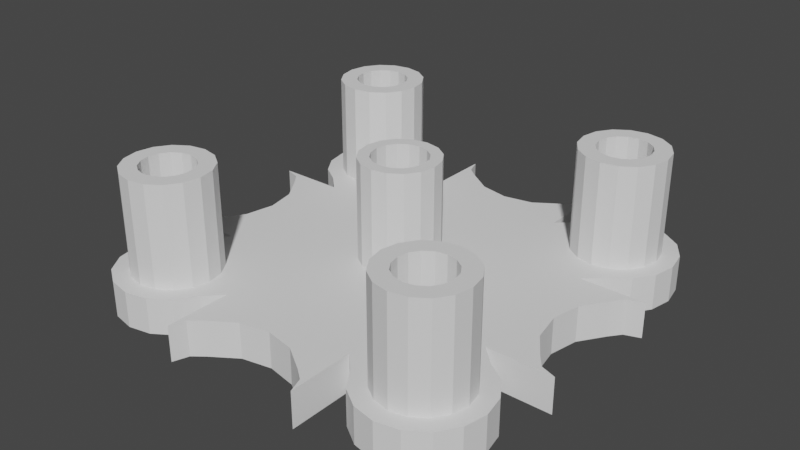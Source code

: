 # Source: DPadBracket_v3.blend  (saved by Blender 2.90.8; exported with 4.5.12 LTS)
import bpy
from mathutils import Matrix  # noqa: F401  (used for matrix-valued properties, if any)

bpy.ops.wm.read_factory_settings(use_empty=True)
scene = bpy.context.scene
scene.name = 'Scene'

# ---- collections
col_collection = bpy.data.collections.new('Collection'); scene.collection.children.link(col_collection)

# ---- world
world_world = bpy.data.worlds.new('World'); scene.world = world_world
world_world.use_nodes = True; world_world.node_tree.nodes.clear()
_N = world_world.node_tree.nodes; _L = world_world.node_tree.links
n0 = _N.new('ShaderNodeOutputWorld'); n0.name = 'World Output'; n0.location = (300, 300)
n1 = _N.new('ShaderNodeBackground'); n1.name = 'Background'; n1.location = (10, 300)
n1.inputs[0].default_value = (0.05088, 0.05088, 0.05088, 1.0)
_L.new(n1.outputs[0], n0.inputs[0])
n0.is_active_output = True
world_world.color = (0.05088, 0.05088, 0.05088)
world_world.use_sun_shadow = False
world_world.sun_shadow_jitter_overblur = 0.0

# ---- meshes
me_plane = bpy.data.meshes.new('Plane')
me_plane.from_pydata([(-0.6, -0.6, 0.0), (0.6, -0.6, 0.0), (-0.6, 0.6, 0.0), (0.6, 0.6, 0.0), (1.8, -0.6, 0.0), (1.8, 0.6, 0.0), (-0.6, 1.8, 0.0), (0.6, 1.8, 0.0), (-1.8, -0.6, 0.0), (-1.8, 0.6, 0.0), (-0.6, -1.8, 0.0), (0.6, -1.8, 0.0), (-7.527e-09, 0.3256, 0.0), (-0.1246, 0.3008, 0.0), (-0.2302, 0.2302, 0.0), (-0.3008, 0.1246, 0.0), (-0.3256, -1.51e-08, 0.0), (-0.3008, -0.1246, 0.0), (-0.2302, -0.2302, 0.0), (-0.1246, -0.3008, 0.0), (-5.669e-08, -0.3256, 0.0), (0.1246, -0.3008, 0.0), (0.2302, -0.2302, 0.0), (0.3008, -0.1246, 0.0), (0.3256, 3.015e-09, 0.0), (0.3008, 0.1246, 0.0), (0.2302, 0.2302, 0.0), (0.1246, 0.3008, 0.0), (-1.2, 1.42, 0.0), (-1.284, 1.403, 0.0), (-1.356, 1.356, 0.0), (-1.403, 1.284, 0.0), (-1.42, 1.2, 0.0), (-1.403, 1.116, 0.0), (-1.356, 1.044, 0.0), (-1.284, 0.9967, 0.0), (-1.2, 0.98, 0.0), (-1.116, 0.9967, 0.0), (-1.044, 1.044, 0.0), (-0.9967, 1.116, 0.0), (-0.98, 1.2, 0.0), (-0.9967, 1.284, 0.0), (-1.044, 1.356, 0.0), (-1.116, 1.403, 0.0), (1.2, 1.42, 0.0), (1.116, 1.403, 0.0), (1.044, 1.356, 0.0), (0.9967, 1.284, 0.0), (0.98, 1.2, 0.0), (0.9967, 1.116, 0.0), (1.044, 1.044, 0.0), (1.116, 0.9967, 0.0), (1.2, 0.98, 0.0), (1.284, 0.9967, 0.0), (1.356, 1.044, 0.0), (1.403, 1.116, 0.0), (1.42, 1.2, 0.0), (1.403, 1.284, 0.0), (1.356, 1.356, 0.0), (1.284, 1.403, 0.0), (1.2, -0.98, 0.0), (1.116, -0.9967, 0.0), (1.044, -1.044, 0.0), (0.9967, -1.116, 0.0), (0.98, -1.2, 0.0), (0.9967, -1.284, 0.0), (1.044, -1.356, 0.0), (1.116, -1.403, 0.0), (1.2, -1.42, 0.0), (1.284, -1.403, 0.0), (1.356, -1.356, 0.0), (1.403, -1.284, 0.0), (1.42, -1.2, 0.0), (1.403, -1.116, 0.0), (1.356, -1.044, 0.0), (1.284, -0.9967, 0.0), (-1.2, -0.98, 0.0), (-1.284, -0.9967, 0.0), (-1.356, -1.044, 0.0), (-1.403, -1.116, 0.0), (-1.42, -1.2, 0.0), (-1.403, -1.284, 0.0), (-1.356, -1.356, 0.0), (-1.284, -1.403, 0.0), (-1.2, -1.42, 0.0), (-1.116, -1.403, 0.0), (-1.044, -1.356, 0.0), (-0.9967, -1.284, 0.0), (-0.98, -1.2, 0.0), (-0.9967, -1.116, 0.0), (-1.044, -1.044, 0.0), (-1.116, -0.9967, 0.0), (1.2, 1.7, 0.0), (1.009, 1.662, 0.0), (0.8464, 1.554, 0.0), (0.7381, 1.391, 0.0), (0.7, 1.2, 0.0), (0.7381, 1.009, 0.0), (0.8464, 0.8464, 0.0), (1.009, 0.7381, 0.0), (1.2, 0.7, 0.0), (1.391, 0.7381, 0.0), (1.554, 0.8464, 0.0), (1.662, 1.009, 0.0), (1.7, 1.2, 0.0), (1.662, 1.391, 0.0), (1.554, 1.554, 0.0), (1.391, 1.662, 0.0), (1.2, -0.7, 0.0), (1.009, -0.7381, 0.0), (0.8464, -0.8464, 0.0), (0.7381, -1.009, 0.0), (0.7, -1.2, 0.0), (0.7381, -1.391, 0.0), (0.8464, -1.554, 0.0), (1.009, -1.662, 0.0), (1.2, -1.7, 0.0), (1.391, -1.662, 0.0), (1.554, -1.554, 0.0), (1.662, -1.391, 0.0), (1.7, -1.2, 0.0), (1.662, -1.009, 0.0), (1.554, -0.8464, 0.0), (1.391, -0.7381, 0.0), (-1.2, -0.7, 0.0), (-1.391, -0.7381, 0.0), (-1.554, -0.8464, 0.0), (-1.662, -1.009, 0.0), (-1.7, -1.2, 0.0), (-1.662, -1.391, 0.0), (-1.554, -1.554, 0.0), (-1.391, -1.662, 0.0), (-1.2, -1.7, 0.0), (-1.009, -1.662, 0.0), (-0.8464, -1.554, 0.0), (-0.7381, -1.391, 0.0), (-0.7, -1.2, 0.0), (-0.7381, -1.009, 0.0), (-0.8464, -0.8464, 0.0), (-1.009, -0.7381, 0.0), (-1.2, 1.7, 0.0), (-1.391, 1.662, 0.0), (-1.554, 1.554, 0.0), (-1.662, 1.391, 0.0), (-1.7, 1.2, 0.0), (-1.662, 1.009, 0.0), (-1.554, 0.8464, 0.0), (-1.391, 0.7381, 0.0), (-1.2, 0.7, 0.0), (-1.009, 0.7381, 0.0), (-0.8464, 0.8464, 0.0), (-0.7381, 1.009, 0.0), (-0.7, 1.2, 0.0), (-0.7381, 1.391, 0.0), (-0.8464, 1.554, 0.0), (-1.009, 1.662, 0.0), (-0.6, 1.1, 0.0), (0.6, 1.1, 0.0), (0.6, 1.25, 0.0), (-0.6, 1.25, 0.0), (-0.6, 0.95, 0.0), (0.6, 0.95, 0.0), (1.1, 0.6, 0.0), (1.1, -0.6, 0.0), (1.25, -0.6, 0.0), (1.25, 0.6, 0.0), (0.95, 0.6, 0.0), (0.95, -0.6, 0.0), (0.6, -1.1, 0.0), (-0.6, -1.1, 0.0), (-0.6, -1.25, 0.0), (0.6, -1.25, 0.0), (0.6, -0.95, 0.0), (-0.6, -0.95, 0.0), (-1.1, -0.6, 0.0), (-1.1, 0.6, 0.0), (-0.95, -0.6, 0.0), (-0.95, 0.6, 0.0), (-1.25, 0.6, 0.0), (-1.25, -0.6, 0.0), (-1.769e-08, 0.228, 0.0), (-0.08725, 0.2106, 0.0), (-0.1612, 0.1612, 0.0), (-0.2106, 0.08725, 0.0), (-0.228, -1.04e-08, 0.0), (-0.2106, -0.08725, 0.0), (-0.1612, -0.1612, 0.0), (-0.08725, -0.2106, 0.0), (-5.212e-08, -0.228, 0.0), (0.08725, -0.2106, 0.0), (0.1612, -0.1612, 0.0), (0.2106, -0.08725, 0.0), (0.228, 2.284e-09, 0.0), (0.2106, 0.08725, 0.0), (0.1612, 0.1612, 0.0), (0.08725, 0.2106, 0.0), (-0.6, 0.6, 0.3), (-0.6, -0.6, 0.3), (0.6, -0.6, 0.3), (0.6, 0.6, 0.3), (1.8, -0.6, 0.3), (1.8, 0.6, 0.3), (0.95, 0.6, 0.3), (1.25, -0.6, 0.3), (0.6, 1.8, 0.3), (-0.6, 1.8, 0.3), (-0.6, 0.95, 0.3), (0.6, 1.25, 0.3), (-1.8, 0.6, 0.3), (-1.8, -0.6, 0.3), (-0.95, -0.6, 0.3), (-1.25, 0.6, 0.3), (-0.6, -1.8, 0.3), (0.6, -1.8, 0.3), (0.6, -0.95, 0.3), (-0.6, -1.25, 0.3), (-0.1246, 0.3008, 0.3), (-7.527e-09, 0.3256, 0.3), (-0.2302, 0.2302, 0.3), (-0.3008, 0.1246, 0.3), (-0.3256, -1.51e-08, 0.3), (-0.3008, -0.1246, 0.3), (-0.2302, -0.2302, 0.3), (-0.1246, -0.3008, 0.3), (-5.669e-08, -0.3256, 0.3), (0.1246, -0.3008, 0.3), (0.2302, -0.2302, 0.3), (0.3008, -0.1246, 0.3), (0.3256, 3.015e-09, 0.3), (0.3008, 0.1246, 0.3), (0.2302, 0.2302, 0.3), (0.1246, 0.3008, 0.3), (-1.284, 1.403, 0.3), (-1.2, 1.42, 0.3), (-1.356, 1.356, 0.3), (-1.403, 1.284, 0.3), (-1.42, 1.2, 0.3), (-1.403, 1.116, 0.3), (-1.356, 1.044, 0.3), (-1.284, 0.9967, 0.3), (-1.2, 0.98, 0.3), (-1.116, 0.9967, 0.3), (-1.044, 1.044, 0.3), (-0.9967, 1.116, 0.3), (-0.98, 1.2, 0.3), (-0.9967, 1.284, 0.3), (-1.044, 1.356, 0.3), (-1.116, 1.403, 0.3), (1.116, 1.403, 0.3), (1.2, 1.42, 0.3), (1.044, 1.356, 0.3), (0.9967, 1.284, 0.3), (0.98, 1.2, 0.3), (0.9967, 1.116, 0.3), (1.044, 1.044, 0.3), (1.116, 0.9967, 0.3), (1.2, 0.98, 0.3), (1.284, 0.9967, 0.3), (1.356, 1.044, 0.3), (1.403, 1.116, 0.3), (1.42, 1.2, 0.3), (1.403, 1.284, 0.3), (1.356, 1.356, 0.3), (1.284, 1.403, 0.3), (1.116, -0.9967, 0.3), (1.2, -0.98, 0.3), (1.044, -1.044, 0.3), (0.9967, -1.116, 0.3), (0.98, -1.2, 0.3), (0.9967, -1.284, 0.3), (1.044, -1.356, 0.3), (1.116, -1.403, 0.3), (1.2, -1.42, 0.3), (1.284, -1.403, 0.3), (1.356, -1.356, 0.3), (1.403, -1.284, 0.3), (1.42, -1.2, 0.3), (1.403, -1.116, 0.3), (1.356, -1.044, 0.3), (1.284, -0.9967, 0.3), (-1.284, -0.9967, 0.3), (-1.2, -0.98, 0.3), (-1.356, -1.044, 0.3), (-1.403, -1.116, 0.3), (-1.42, -1.2, 0.3), (-1.403, -1.284, 0.3), (-1.356, -1.356, 0.3), (-1.284, -1.403, 0.3), (-1.2, -1.42, 0.3), (-1.116, -1.403, 0.3), (-1.044, -1.356, 0.3), (-0.9967, -1.284, 0.3), (-0.98, -1.2, 0.3), (-0.9967, -1.116, 0.3), (-1.044, -1.044, 0.3), (-1.116, -0.9967, 0.3), (1.009, 1.662, 0.3), (1.2, 1.7, 0.3), (0.8464, 1.554, 0.3), (0.7381, 1.391, 0.3), (0.7, 1.2, 0.3), (0.7381, 1.009, 0.3), (0.8464, 0.8464, 0.3), (1.009, 0.7381, 0.3), (1.2, 0.7, 0.3), (1.391, 0.7381, 0.3), (1.554, 0.8464, 0.3), (1.662, 1.009, 0.3), (1.7, 1.2, 0.3), (1.662, 1.391, 0.3), (1.554, 1.554, 0.3), (1.391, 1.662, 0.3), (1.009, -0.7381, 0.3), (1.2, -0.7, 0.3), (0.8464, -0.8464, 0.3), (0.7381, -1.009, 0.3), (0.7, -1.2, 0.3), (0.7381, -1.391, 0.3), (0.8464, -1.554, 0.3), (1.009, -1.662, 0.3), (1.2, -1.7, 0.3), (1.391, -1.662, 0.3), (1.554, -1.554, 0.3), (1.662, -1.391, 0.3), (1.7, -1.2, 0.3), (1.662, -1.009, 0.3), (1.554, -0.8464, 0.3), (1.391, -0.7381, 0.3), (-1.391, -0.7381, 0.3), (-1.2, -0.7, 0.3), (-1.554, -0.8464, 0.3), (-1.662, -1.009, 0.3), (-1.7, -1.2, 0.3), (-1.662, -1.391, 0.3), (-1.554, -1.554, 0.3), (-1.391, -1.662, 0.3), (-1.2, -1.7, 0.3), (-1.009, -1.662, 0.3), (-0.8464, -1.554, 0.3), (-0.7381, -1.391, 0.3), (-0.7, -1.2, 0.3), (-0.7381, -1.009, 0.3), (-0.8464, -0.8464, 0.3), (-1.009, -0.7381, 0.3), (-1.391, 1.662, 0.3), (-1.2, 1.7, 0.3), (-1.554, 1.554, 0.3), (-1.662, 1.391, 0.3), (-1.7, 1.2, 0.3), (-1.662, 1.009, 0.3), (-1.554, 0.8464, 0.3), (-1.391, 0.7381, 0.3), (-1.2, 0.7, 0.3), (-1.009, 0.7381, 0.3), (-0.8464, 0.8464, 0.3), (-0.7381, 1.009, 0.3), (-0.7, 1.2, 0.3), (-0.7381, 1.391, 0.3), (-0.8464, 1.554, 0.3), (-1.009, 1.662, 0.3), (-0.6, 1.25, 0.3), (-0.6, 1.1, 0.3), (0.6, 0.95, 0.3), (0.6, 1.1, 0.3), (1.25, 0.6, 0.3), (1.1, 0.6, 0.3), (0.95, -0.6, 0.3), (1.1, -0.6, 0.3), (0.6, -1.25, 0.3), (0.6, -1.1, 0.3), (-0.6, -0.95, 0.3), (-0.6, -1.1, 0.3), (-1.25, -0.6, 0.3), (-1.1, -0.6, 0.3), (-0.95, 0.6, 0.3), (-1.1, 0.6, 0.3), (-0.08725, 0.2106, 0.3), (-1.769e-08, 0.228, 0.3), (-0.1612, 0.1612, 0.3), (-0.2106, 0.08725, 0.3), (-0.228, -1.04e-08, 0.3), (-0.2106, -0.08725, 0.3), (-0.1612, -0.1612, 0.3), (-0.08725, -0.2106, 0.3), (-5.212e-08, -0.228, 0.3), (0.08725, -0.2106, 0.3), (0.1612, -0.1612, 0.3), (0.2106, -0.08725, 0.3), (0.228, 2.284e-09, 0.3), (0.2106, 0.08725, 0.3), (0.1612, 0.1612, 0.3), (0.08725, 0.2106, 0.3), (-0.1246, 0.3008, 1.15), (-7.527e-09, 0.3256, 1.15), (-0.2302, 0.2302, 1.15), (-0.3008, 0.1246, 1.15), (-0.3256, -1.51e-08, 1.15), (-0.3008, -0.1246, 1.15), (-0.2302, -0.2302, 1.15), (-0.1246, -0.3008, 1.15), (-5.669e-08, -0.3256, 1.15), (0.1246, -0.3008, 1.15), (0.2302, -0.2302, 1.15), (0.3008, -0.1246, 1.15), (0.3256, 3.015e-09, 1.15), (0.3008, 0.1246, 1.15), (0.2302, 0.2302, 1.15), (0.1246, 0.3008, 1.15), (-0.08725, 0.2106, 1.15), (-1.769e-08, 0.228, 1.15), (-0.1612, 0.1612, 1.15), (-0.2106, 0.08725, 1.15), (-0.228, -1.04e-08, 1.15), (-0.2106, -0.08725, 1.15), (-0.1612, -0.1612, 1.15), (-0.08725, -0.2106, 1.15), (-5.212e-08, -0.228, 1.15), (0.08725, -0.2106, 1.15), (0.1612, -0.1612, 1.15), (0.2106, -0.08725, 1.15), (0.228, 2.284e-09, 1.15), (0.2106, 0.08725, 1.15), (0.1612, 0.1612, 1.15), (0.08725, 0.2106, 1.15), (-0.8674, -1.338, 0.3), (-0.84, -1.2, 0.3), (-1.56, -1.2, 0.3), (-1.533, -1.338, 0.3), (-0.8674, -1.062, 0.3), (-1.455, -1.455, 0.3), (-0.9454, -0.9454, 0.3), (-1.338, -1.533, 0.3), (-1.062, -0.8674, 0.3), (-1.2, -1.56, 0.3), (-1.2, -0.84, 0.3), (-1.338, -0.8674, 0.3), (-1.062, -1.533, 0.3), (-1.455, -0.9454, 0.3), (-0.9454, -1.455, 0.3), (-1.533, -1.062, 0.3), (-1.2, 1.56, 0.3), (-1.338, 1.533, 0.3), (-1.062, 1.533, 0.3), (-1.2, 0.84, 0.3), (-1.062, 0.8674, 0.3), (-1.455, 1.455, 0.3), (-0.9454, 0.9454, 0.3), (-1.533, 1.338, 0.3), (-0.8674, 1.062, 0.3), (-1.56, 1.2, 0.3), (-0.84, 1.2, 0.3), (-1.533, 1.062, 0.3), (-0.8674, 1.338, 0.3), (-1.455, 0.9454, 0.3), (-0.9454, 1.455, 0.3), (-1.338, 0.8674, 0.3), (0.9454, 0.9454, 0.3), (1.062, 0.8674, 0.3), (1.455, 1.455, 0.3), (1.338, 1.533, 0.3), (1.2, 0.84, 0.3), (1.2, 1.56, 0.3), (1.062, 1.533, 0.3), (1.338, 0.8674, 0.3), (0.9454, 1.455, 0.3), (1.455, 0.9454, 0.3), (0.8674, 1.338, 0.3), (1.533, 1.062, 0.3), (0.84, 1.2, 0.3), (1.56, 1.2, 0.3), (0.8674, 1.062, 0.3), (1.533, 1.338, 0.3), (0.8674, -1.338, 0.3), (0.9454, -1.455, 0.3), (1.533, -1.062, 0.3), (1.455, -0.9454, 0.3), (1.062, -1.533, 0.3), (1.338, -0.8674, 0.3), (1.2, -1.56, 0.3), (1.2, -0.84, 0.3), (1.062, -0.8674, 0.3), (1.338, -1.533, 0.3), (0.9454, -0.9454, 0.3), (1.455, -1.455, 0.3), (0.8674, -1.062, 0.3), (1.533, -1.338, 0.3), (0.84, -1.2, 0.3), (1.56, -1.2, 0.3), (-1.284, 1.403, 1.15), (-1.2, 1.42, 1.15), (-1.356, 1.356, 1.15), (-1.403, 1.284, 1.15), (-1.42, 1.2, 1.15), (-1.403, 1.116, 1.15), (-1.356, 1.044, 1.15), (-1.284, 0.9967, 1.15), (-1.2, 0.98, 1.15), (-1.116, 0.9967, 1.15), (-1.044, 1.044, 1.15), (-0.9967, 1.116, 1.15), (-0.98, 1.2, 1.15), (-0.9967, 1.284, 1.15), (-1.044, 1.356, 1.15), (-1.116, 1.403, 1.15), (1.116, 1.403, 1.15), (1.2, 1.42, 1.15), (1.044, 1.356, 1.15), (0.9967, 1.284, 1.15), (0.98, 1.2, 1.15), (0.9967, 1.116, 1.15), (1.044, 1.044, 1.15), (1.116, 0.9967, 1.15), (1.2, 0.98, 1.15), (1.284, 0.9967, 1.15), (1.356, 1.044, 1.15), (1.403, 1.116, 1.15), (1.42, 1.2, 1.15), (1.403, 1.284, 1.15), (1.356, 1.356, 1.15), (1.284, 1.403, 1.15), (1.116, -0.9967, 1.15), (1.2, -0.98, 1.15), (1.044, -1.044, 1.15), (0.9967, -1.116, 1.15), (0.98, -1.2, 1.15), (0.9967, -1.284, 1.15), (1.044, -1.356, 1.15), (1.116, -1.403, 1.15), (1.2, -1.42, 1.15), (1.284, -1.403, 1.15), (1.356, -1.356, 1.15), (1.403, -1.284, 1.15), (1.42, -1.2, 1.15), (1.403, -1.116, 1.15), (1.356, -1.044, 1.15), (1.284, -0.9967, 1.15), (-1.284, -0.9967, 1.15), (-1.2, -0.98, 1.15), (-1.356, -1.044, 1.15), (-1.403, -1.116, 1.15), (-1.42, -1.2, 1.15), (-1.403, -1.284, 1.15), (-1.356, -1.356, 1.15), (-1.284, -1.403, 1.15), (-1.2, -1.42, 1.15), (-1.116, -1.403, 1.15), (-1.044, -1.356, 1.15), (-0.9967, -1.284, 1.15), (-0.98, -1.2, 1.15), (-0.9967, -1.116, 1.15), (-1.044, -1.044, 1.15), (-1.116, -0.9967, 1.15), (1.062, 0.8674, 1.15), (1.338, 1.533, 1.15), (1.2, 0.84, 1.15), (1.062, 1.533, 1.15), (1.338, 0.8674, 1.15), (0.9454, 1.455, 1.15), (1.455, 0.9454, 1.15), (0.8674, 1.338, 1.15), (1.533, 1.062, 1.15), (0.84, 1.2, 1.15), (1.56, 1.2, 1.15), (0.8674, 1.062, 1.15), (1.533, 1.338, 1.15), (0.9454, -1.455, 1.15), (1.455, -0.9454, 1.15), (1.062, -1.533, 1.15), (1.338, -0.8674, 1.15), (1.2, -1.56, 1.15), (1.062, -0.8674, 1.15), (1.338, -1.533, 1.15), (0.9454, -0.9454, 1.15), (1.455, -1.455, 1.15), (0.8674, -1.062, 1.15), (1.533, -1.338, 1.15), (0.84, -1.2, 1.15), (1.56, -1.2, 1.15), (-0.84, -1.2, 1.15), (-1.533, -1.338, 1.15), (-0.8674, -1.062, 1.15), (-1.455, -1.455, 1.15), (-0.9454, -0.9454, 1.15), (-1.338, -1.533, 1.15), (-1.062, -0.8674, 1.15), (-1.2, -1.56, 1.15), (-1.338, -0.8674, 1.15), (-1.062, -1.533, 1.15), (-1.455, -0.9454, 1.15), (-0.9454, -1.455, 1.15), (-1.533, -1.062, 1.15), (-1.338, 1.533, 1.15), (-1.062, 0.8674, 1.15), (-1.455, 1.455, 1.15), (-0.9454, 0.9454, 1.15), (-1.533, 1.338, 1.15), (-0.8674, 1.062, 1.15), (-1.56, 1.2, 1.15), (-0.84, 1.2, 1.15), (-1.533, 1.062, 1.15), (-0.8674, 1.338, 1.15), (-1.455, 0.9454, 1.15), (-0.9454, 1.455, 1.15), (-1.338, 0.8674, 1.15), (-0.8674, -1.338, 1.15), (-1.56, -1.2, 1.15), (-1.2, -0.84, 1.15), (-1.2, 1.56, 1.15), (-1.062, 1.533, 1.15), (-1.2, 0.84, 1.15), (0.9454, 0.9454, 1.15), (1.455, 1.455, 1.15), (1.2, 1.56, 1.15), (0.8674, -1.338, 1.15), (1.533, -1.062, 1.15), (1.2, -0.84, 1.15), (1.67, 0.5543, 0.0), (1.594, 0.4582, 0.0), (1.453, 0.248, 0.0), (1.404, -3.071e-08, 0.0), (1.453, -0.248, 0.0), (1.594, -0.4582, 0.0), (1.67, -0.5543, 0.0), (1.67, 0.5543, 0.3), (1.594, 0.4582, 0.3), (1.453, 0.248, 0.3), (1.404, -3.071e-08, 0.3), (1.453, -0.248, 0.3), (1.594, -0.4582, 0.3), (1.67, -0.5543, 0.3), (-1.67, -0.5543, 0.0), (-1.594, -0.4582, 0.0), (-1.453, -0.248, 0.0), (-1.404, 5.343e-09, 0.0), (-1.453, 0.248, 0.0), (-1.594, 0.4582, 0.0), (-1.67, 0.5543, 0.0), (3.576e-09, -1.404, 0.0), (-0.248, -1.453, 0.0), (-0.4582, -1.594, 0.0), (-0.5543, -1.67, 0.0), (0.5543, -1.67, 0.0), (0.4582, -1.594, 0.0), (0.248, -1.453, 0.0), (-0.5543, 1.67, 0.0), (-0.4582, 1.594, 0.0), (-0.248, 1.453, 0.0), (-1.252e-07, 1.404, 0.0), (0.248, 1.453, 0.0), (0.4582, 1.594, 0.0), (0.5543, 1.67, 0.0), (-1.67, -0.5543, 0.3), (-1.594, -0.4582, 0.3), (-1.453, -0.248, 0.3), (-1.404, 5.343e-09, 0.3), (-1.453, 0.248, 0.3), (-1.594, 0.4582, 0.3), (-1.67, 0.5543, 0.3), (3.576e-09, -1.404, 0.3), (-0.248, -1.453, 0.3), (-0.4582, -1.594, 0.3), (-0.5543, -1.67, 0.3), (0.5543, -1.67, 0.3), (0.4582, -1.594, 0.3), (0.248, -1.453, 0.3), (-0.5543, 1.67, 0.3), (-0.4582, 1.594, 0.3), (-0.248, 1.453, 0.3), (-1.252e-07, 1.404, 0.3), (0.248, 1.453, 0.3), (0.4582, 1.594, 0.3), (0.5543, 1.67, 0.3)], [(196, 2)], [(13, 2, 12), (13, 14, 2), (14, 15, 2), (15, 16, 2), (2, 0, 16), (2, 12, 3), (12, 27, 3), (26, 3, 27), (25, 3, 26), (24, 3, 25), (3, 24, 1), (24, 23, 1), (22, 1, 23), (21, 1, 22), (20, 1, 21), (1, 20, 0), (20, 19, 0), (18, 0, 19), (17, 0, 18), (16, 0, 17), (51, 50, 98, 99), (59, 58, 106, 107), (52, 51, 99, 100), (45, 44, 92, 93), (44, 59, 107, 92), (53, 52, 100, 101), (46, 45, 93, 94), (54, 53, 101, 102), (47, 46, 94, 95), (55, 54, 102, 103), (48, 47, 95, 96), (56, 55, 103, 104), (49, 48, 96, 97), (57, 56, 104, 105), (50, 49, 97, 98), (58, 57, 105, 106), (66, 65, 113, 114), (74, 73, 121, 122), (67, 66, 114, 115), (75, 74, 122, 123), (68, 67, 115, 116), (61, 60, 108, 109), (60, 75, 123, 108), (69, 68, 116, 117), (62, 61, 109, 110), (70, 69, 117, 118), (63, 62, 110, 111), (71, 70, 118, 119), (64, 63, 111, 112), (72, 71, 119, 120), (65, 64, 112, 113), (73, 72, 120, 121), (88, 87, 135, 136), (81, 80, 128, 129), (89, 88, 136, 137), (82, 81, 129, 130), (90, 89, 137, 138), (83, 82, 130, 131), (91, 90, 138, 139), (84, 83, 131, 132), (77, 76, 124, 125), (76, 91, 139, 124), (85, 84, 132, 133), (78, 77, 125, 126), (86, 85, 133, 134), (79, 78, 126, 127), (87, 86, 134, 135), (80, 79, 127, 128), (29, 28, 140, 141), (28, 43, 155, 140), (37, 36, 148, 149), (30, 29, 141, 142), (38, 37, 149, 150), (31, 30, 142, 143), (39, 38, 150, 151), (32, 31, 143, 144), (40, 39, 151, 152), (33, 32, 144, 145), (41, 40, 152, 153), (34, 33, 145, 146), (42, 41, 153, 154), (35, 34, 146, 147), (43, 42, 154, 155), (36, 35, 147, 148), (160, 161, 157, 156), (156, 157, 158, 159), (2, 3, 161, 160), (166, 167, 163, 162), (162, 163, 164, 165), (3, 1, 167, 166), (172, 173, 169, 168), (168, 169, 170, 171), (1, 0, 173, 172), (176, 177, 175, 174), (0, 2, 177, 176), (174, 175, 178, 179), (152, 156, 159, 153), (151, 160, 156, 152), (147, 178, 175, 148), (148, 175, 177, 149), (124, 174, 179, 125), (139, 176, 174, 124), (136, 169, 173, 137), (135, 170, 169, 136), (111, 172, 168, 112), (112, 168, 171, 113), (108, 163, 167, 109), (123, 164, 163, 108), (99, 166, 162, 100), (100, 162, 165, 101), (95, 158, 157, 96), (96, 157, 161, 97), (17, 185, 184, 16), (25, 193, 192, 24), (18, 186, 185, 17), (26, 194, 193, 25), (19, 187, 186, 18), (27, 195, 194, 26), (20, 188, 187, 19), (12, 180, 181, 13), (12, 180, 195, 27), (21, 189, 188, 20), (13, 181, 182, 14), (22, 190, 189, 21), (14, 182, 183, 15), (23, 191, 190, 22), (15, 183, 184, 16), (24, 192, 191, 23), (216, 217, 196), (216, 196, 218), (218, 196, 219), (219, 196, 220), (196, 220, 197), (196, 199, 217), (217, 199, 231), (230, 231, 199), (229, 230, 199), (228, 229, 199), (199, 198, 228), (228, 198, 227), (226, 227, 198), (225, 226, 198), (224, 225, 198), (198, 197, 224), (224, 197, 223), (222, 223, 197), (221, 222, 197), (220, 221, 197), (457, 303, 302, 456), (459, 311, 310, 458), (460, 304, 303, 457), (462, 296, 297, 461), (461, 297, 311, 459), (463, 305, 304, 460), (464, 298, 296, 462), (465, 306, 305, 463), (466, 299, 298, 464), (467, 307, 306, 465), (468, 300, 299, 466), (469, 308, 307, 467), (470, 301, 300, 468), (471, 309, 308, 469), (456, 302, 301, 470), (458, 310, 309, 471), (473, 318, 317, 472), (475, 326, 325, 474), (476, 319, 318, 473), (477, 327, 326, 475), (478, 320, 319, 476), (480, 312, 313, 479), (479, 313, 327, 477), (481, 321, 320, 478), (482, 314, 312, 480), (483, 322, 321, 481), (484, 315, 314, 482), (485, 323, 322, 483), (486, 316, 315, 484), (487, 324, 323, 485), (472, 317, 316, 486), (474, 325, 324, 487), (425, 340, 339, 424), (427, 333, 332, 426), (428, 341, 340, 425), (429, 334, 333, 427), (430, 342, 341, 428), (431, 335, 334, 429), (432, 343, 342, 430), (433, 336, 335, 431), (435, 328, 329, 434), (434, 329, 343, 432), (436, 337, 336, 433), (437, 330, 328, 435), (438, 338, 337, 436), (439, 331, 330, 437), (424, 339, 338, 438), (426, 332, 331, 439), (441, 344, 345, 440), (440, 345, 359, 442), (444, 353, 352, 443), (445, 346, 344, 441), (446, 354, 353, 444), (447, 347, 346, 445), (448, 355, 354, 446), (449, 348, 347, 447), (450, 356, 355, 448), (451, 349, 348, 449), (452, 357, 356, 450), (453, 350, 349, 451), (454, 358, 357, 452), (455, 351, 350, 453), (442, 359, 358, 454), (443, 352, 351, 455), (206, 361, 363, 362), (361, 360, 207, 363), (196, 206, 362, 199), (202, 365, 367, 366), (365, 364, 203, 367), (199, 202, 366, 198), (214, 369, 371, 370), (369, 368, 215, 371), (198, 214, 370, 197), (210, 373, 375, 374), (197, 210, 374, 196), (373, 372, 211, 375), (356, 357, 360, 361), (355, 356, 361, 206), (351, 352, 375, 211), (352, 353, 374, 375), (329, 328, 372, 373), (343, 329, 373, 210), (340, 341, 370, 371), (339, 340, 371, 215), (315, 316, 369, 214), (316, 317, 368, 369), (313, 312, 366, 367), (327, 313, 367, 203), (303, 304, 365, 202), (304, 305, 364, 365), (299, 300, 363, 207), (300, 301, 362, 363), (385, 386, 418, 417), (218, 219, 395, 394), (217, 231, 407, 393), (384, 385, 417, 416), (216, 218, 394, 392), (231, 230, 406, 407), (383, 384, 416, 415), (217, 216, 392, 393), (230, 229, 405, 406), (382, 383, 415, 414), (229, 228, 404, 405), (381, 382, 414, 413), (228, 227, 403, 404), (380, 381, 413, 412), (227, 226, 402, 403), (380, 379, 411, 412), (170, 135, 339, 215), (30, 31, 235, 234), (82, 83, 287, 286), (134, 133, 337, 338), (31, 32, 236, 235), (83, 84, 288, 287), (135, 134, 338, 339), (32, 33, 237, 236), (84, 85, 289, 288), (113, 171, 368, 317), (33, 34, 238, 237), (85, 86, 290, 289), (34, 35, 239, 238), (86, 87, 291, 290), (35, 36, 240, 239), (87, 88, 292, 291), (199, 302, 303, 202), (164, 123, 327, 203), (36, 37, 241, 240), (88, 89, 293, 292), (37, 38, 242, 241), (89, 90, 294, 293), (312, 314, 198, 366), (38, 39, 243, 242), (159, 6, 205, 360), (90, 91, 295, 294), (101, 165, 364, 305), (39, 40, 244, 243), (91, 76, 281, 295), (40, 41, 245, 244), (158, 95, 299, 207), (41, 42, 246, 245), (341, 342, 197, 370), (196, 354, 355, 206), (42, 43, 247, 246), (181, 180, 377, 376), (43, 28, 233, 247), (182, 181, 376, 378), (44, 45, 248, 249), (183, 182, 378, 379), (45, 46, 250, 248), (184, 183, 379, 380), (46, 47, 251, 250), (114, 113, 317, 318), (184, 185, 381, 380), (47, 48, 252, 251), (115, 114, 318, 319), (165, 5, 201, 364), (185, 186, 382, 381), (48, 49, 253, 252), (116, 115, 319, 320), (186, 187, 383, 382), (49, 50, 254, 253), (117, 116, 320, 321), (187, 188, 384, 383), (50, 51, 255, 254), (118, 117, 321, 322), (188, 189, 385, 384), (51, 52, 256, 255), (119, 118, 322, 323), (189, 190, 386, 385), (52, 53, 257, 256), (120, 119, 323, 324), (197, 342, 343, 210), (190, 191, 387, 386), (53, 54, 258, 257), (121, 120, 324, 325), (4, 164, 203, 200), (141, 140, 345, 344), (191, 192, 388, 387), (54, 55, 259, 258), (122, 121, 325, 326), (142, 141, 344, 346), (192, 193, 389, 388), (55, 56, 260, 259), (123, 122, 326, 327), (149, 177, 2, 150), (143, 142, 346, 347), (193, 194, 390, 389), (56, 57, 261, 260), (171, 11, 213, 368), (7, 158, 207, 204), (144, 143, 347, 348), (194, 195, 391, 390), (57, 58, 262, 261), (145, 144, 348, 349), (195, 180, 377, 391), (58, 59, 263, 262), (97, 161, 3, 98), (146, 145, 349, 350), (59, 44, 249, 263), (3, 166, 99, 98), (9, 178, 211, 208), (147, 146, 350, 351), (60, 61, 264, 265), (93, 92, 297, 296), (61, 62, 266, 264), (94, 93, 296, 298), (62, 63, 267, 266), (10, 170, 215, 212), (95, 94, 298, 299), (1, 172, 111, 110), (63, 64, 268, 267), (137, 173, 0, 138), (64, 65, 269, 268), (65, 66, 270, 269), (0, 176, 139, 138), (353, 354, 196, 374), (66, 67, 271, 270), (198, 314, 315, 214), (154, 153, 357, 358), (67, 68, 272, 271), (155, 154, 358, 359), (68, 69, 273, 272), (179, 8, 209, 372), (140, 155, 359, 345), (69, 70, 274, 273), (102, 101, 305, 306), (70, 71, 275, 274), (153, 159, 360, 357), (103, 102, 306, 307), (71, 72, 276, 275), (104, 103, 307, 308), (72, 73, 277, 276), (2, 160, 151, 150), (105, 104, 308, 309), (73, 74, 278, 277), (106, 105, 309, 310), (74, 75, 279, 278), (126, 125, 328, 330), (178, 147, 351, 211), (107, 106, 310, 311), (75, 60, 265, 279), (127, 126, 330, 331), (109, 167, 1, 110), (92, 107, 311, 297), (76, 77, 280, 281), (128, 127, 331, 332), (125, 179, 372, 328), (77, 78, 282, 280), (129, 128, 332, 333), (78, 79, 283, 282), (130, 129, 333, 334), (301, 302, 199, 362), (79, 80, 284, 283), (131, 130, 334, 335), (28, 29, 232, 233), (80, 81, 285, 284), (132, 131, 335, 336), (29, 30, 234, 232), (81, 82, 286, 285), (133, 132, 336, 337), (397, 396, 412, 413), (405, 404, 420, 421), (398, 397, 413, 414), (406, 405, 421, 422), (399, 398, 414, 415), (407, 406, 422, 423), (400, 399, 415, 416), (393, 392, 408, 409), (393, 407, 423, 409), (401, 400, 416, 417), (392, 394, 410, 408), (402, 401, 417, 418), (394, 395, 411, 410), (403, 402, 418, 419), (395, 396, 412, 411), (404, 403, 419, 420), (219, 220, 396, 395), (386, 387, 419, 418), (221, 220, 396, 397), (387, 388, 420, 419), (222, 221, 397, 398), (388, 389, 421, 420), (223, 222, 398, 399), (389, 390, 422, 421), (376, 377, 409, 408), (224, 223, 399, 400), (390, 391, 423, 422), (378, 376, 408, 410), (225, 224, 400, 401), (391, 377, 409, 423), (379, 378, 410, 411), (226, 225, 401, 402), (448, 446, 594, 596), (255, 256, 512, 511), (449, 447, 595, 597), (254, 255, 511, 510), (450, 448, 596, 598), (253, 254, 510, 509), (451, 449, 597, 599), (252, 253, 509, 508), (452, 450, 598, 600), (251, 252, 508, 507), (453, 451, 599, 601), (250, 251, 507, 506), (454, 452, 600, 602), (248, 250, 506, 504), (455, 453, 601, 603), (249, 248, 504, 505), (442, 454, 602, 608), (247, 233, 489, 503), (443, 455, 603, 609), (246, 247, 503, 502), (245, 246, 502, 501), (244, 245, 501, 500), (295, 281, 537, 551), (243, 244, 500, 499), (294, 295, 551, 550), (457, 456, 610, 552), (242, 243, 499, 498), (293, 294, 550, 549), (459, 458, 611, 553), (241, 242, 498, 497), (292, 293, 549, 548), (460, 457, 552, 554), (240, 241, 497, 496), (291, 292, 548, 547), (462, 461, 612, 555), (239, 240, 496, 495), (290, 291, 547, 546), (461, 459, 553, 612), (238, 239, 495, 494), (289, 290, 546, 545), (463, 460, 554, 556), (237, 238, 494, 493), (288, 289, 545, 544), (464, 462, 555, 557), (236, 237, 493, 492), (287, 288, 544, 543), (465, 463, 556, 558), (235, 236, 492, 491), (286, 287, 543, 542), (466, 464, 557, 559), (234, 235, 491, 490), (285, 286, 542, 541), (467, 465, 558, 560), (232, 234, 490, 488), (284, 285, 541, 540), (468, 466, 559, 561), (233, 232, 488, 489), (283, 284, 540, 539), (469, 467, 560, 562), (282, 283, 539, 538), (470, 468, 561, 563), (425, 424, 604, 578), (280, 282, 538, 536), (471, 469, 562, 564), (540, 605, 590, 539), (547, 604, 589, 546), (539, 590, 588, 538), (546, 589, 587, 545), (538, 588, 586, 536), (545, 587, 585, 544), (537, 606, 584, 551), (536, 586, 606, 537), (544, 585, 583, 543), (551, 584, 582, 550), (543, 583, 581, 542), (550, 582, 580, 549), (542, 581, 579, 541), (549, 580, 578, 548), (541, 579, 605, 540), (548, 578, 604, 547), (496, 609, 603, 495), (503, 608, 602, 502), (495, 603, 601, 494), (502, 602, 600, 501), (494, 601, 599, 493), (501, 600, 598, 500), (493, 599, 597, 492), (500, 598, 596, 499), (492, 597, 595, 491), (499, 596, 594, 498), (491, 595, 593, 490), (498, 594, 592, 497), (490, 593, 591, 488), (497, 592, 609, 496), (489, 607, 608, 503), (488, 591, 607, 489), (518, 611, 564, 517), (510, 610, 563, 509), (517, 564, 562, 516), (509, 563, 561, 508), (516, 562, 560, 515), (508, 561, 559, 507), (515, 560, 558, 514), (507, 559, 557, 506), (514, 558, 556, 513), (506, 557, 555, 504), (513, 556, 554, 512), (505, 612, 553, 519), (504, 555, 612, 505), (512, 554, 552, 511), (519, 553, 611, 518), (511, 552, 610, 510), (533, 614, 577, 532), (525, 613, 576, 524), (532, 577, 575, 531), (524, 576, 574, 523), (531, 575, 573, 530), (523, 574, 572, 522), (530, 573, 571, 529), (522, 572, 570, 520), (529, 571, 569, 528), (521, 615, 568, 535), (520, 570, 615, 521), (528, 569, 567, 527), (535, 568, 566, 534), (527, 567, 565, 526), (534, 566, 614, 533), (526, 565, 613, 525), (256, 257, 513, 512), (447, 445, 593, 595), (257, 258, 514, 513), (446, 444, 592, 594), (258, 259, 515, 514), (445, 441, 591, 593), (259, 260, 516, 515), (474, 487, 577, 614), (444, 443, 609, 592), (260, 261, 517, 516), (472, 486, 576, 613), (440, 442, 608, 607), (261, 262, 518, 517), (487, 485, 575, 577), (441, 440, 607, 591), (262, 263, 519, 518), (486, 484, 574, 576), (263, 249, 505, 519), (485, 483, 573, 575), (265, 264, 520, 521), (484, 482, 572, 574), (264, 266, 522, 520), (483, 481, 571, 573), (426, 439, 590, 605), (266, 267, 523, 522), (482, 480, 570, 572), (424, 438, 589, 604), (267, 268, 524, 523), (481, 478, 569, 571), (439, 437, 588, 590), (268, 269, 525, 524), (479, 477, 568, 615), (438, 436, 587, 589), (269, 270, 526, 525), (480, 479, 615, 570), (270, 271, 527, 526), (437, 435, 586, 588), (478, 476, 567, 569), (271, 272, 528, 527), (436, 433, 585, 587), (477, 475, 566, 568), (272, 273, 529, 528), (434, 432, 584, 606), (476, 473, 565, 567), (273, 274, 530, 529), (435, 434, 606, 586), (475, 474, 614, 566), (274, 275, 531, 530), (433, 431, 583, 585), (473, 472, 613, 565), (275, 276, 532, 531), (432, 430, 582, 584), (276, 277, 533, 532), (431, 429, 581, 583), (277, 278, 534, 533), (430, 428, 580, 582), (278, 279, 535, 534), (429, 427, 579, 581), (458, 471, 564, 611), (279, 265, 521, 535), (428, 425, 578, 580), (456, 470, 563, 610), (281, 280, 536, 537), (427, 426, 605, 579), (616, 617, 624, 623), (617, 618, 625, 624), (618, 619, 626, 625), (619, 620, 627, 626), (620, 621, 628, 627), (621, 622, 629, 628), (636, 635, 656, 657), (649, 648, 669, 670), (650, 649, 670, 671), (642, 641, 662, 663), (638, 637, 658, 659), (10, 212, 661, 640), (164, 4, 622, 621, 620, 619, 618, 617, 616, 5, 165), (643, 642, 663, 664), (639, 638, 659, 660), (11, 641, 662, 213), (10, 640, 639, 638, 637, 643, 642, 641, 11, 171, 170), (637, 643, 664, 658), (640, 639, 660, 661), (201, 5, 616, 623), (9, 636, 635, 634, 633, 632, 631, 630, 8, 179, 178), (203, 364, 201, 623, 624, 625, 626, 627, 628, 629, 200), (4, 200, 629, 622), (7, 650, 649, 648, 647, 646, 645, 644, 6, 159, 158), (7, 204, 671, 650), (204, 207, 360, 205, 665, 666, 667, 668, 669, 670, 671), (208, 211, 372, 209, 651, 652, 653, 654, 655, 656, 657), (6, 644, 665, 205), (212, 215, 368, 213, 662, 663, 664, 658, 659, 660, 661), (9, 208, 657, 636), (631, 630, 651, 652), (8, 630, 651, 209), (632, 631, 652, 653), (645, 644, 665, 666), (633, 632, 653, 654), (646, 645, 666, 667), (634, 633, 654, 655), (647, 646, 667, 668), (635, 634, 655, 656), (648, 647, 668, 669)])
_uv = me_plane.uv_layers.new(name='UVMap')
_uv.uv.foreach_set('vector', [0.4787, 0.5513, 0.3333, 0.6667, 0.5, 0.5556, 0.4787, 0.5513, 0.4607, 0.5393, 0.3333, 0.6667, 0.4607, 0.5393, 0.4487, 0.5213, 0.3333, 0.6667, 0.4487, 0.5213, 0.4444, 0.5, 0.3333, 0.6667, 0.3333, 0.6667, 0.3333, 0.3333, 0.4444, 0.5, 0.3333, 0.6667, 0.5, 0.5556, 0.6667, 0.6667, 0.5, 0.5556, 0.5213, 0.5513, 0.6667, 0.6667, 0.5393, 0.5393, 0.6667, 0.6667, 0.5213, 0.5513, 0.5513, 0.5213, 0.6667, 0.6667, 0.5393, 0.5393, 0.5556, 0.5, 0.6667, 0.6667, 0.5513, 0.5213, 0.6667, 0.6667, 0.5556, 0.5, 0.6667, 0.3333, 0.5556, 0.5, 0.5513, 0.4787, 0.6667, 0.3333, 0.5393, 0.4607, 0.6667, 0.3333, 0.5513, 0.4787, 0.5213, 0.4487, 0.6667, 0.3333, 0.5393, 0.4607, 0.5, 0.4444, 0.6667, 0.3333, 0.5213, 0.4487, 0.6667, 0.3333, 0.5, 0.4444, 0.3333, 0.3333, 0.5, 0.4444, 0.4787, 0.4487, 0.3333, 0.3333, 0.4607, 0.4607, 0.3333, 0.3333, 0.4787, 0.4487, 0.4487, 0.4787, 0.3333, 0.3333, 0.4607, 0.4607, 0.4444, 0.5, 0.3333, 0.3333, 0.4487, 0.4787, 0.8121, 0.782, 0.794, 0.794, 0.7351, 0.7351, 0.7802, 0.705, 0.8546, 0.8847, 0.8726, 0.8726, 0.9315, 0.9315, 0.8865, 0.9616, 0.8333, 0.7778, 0.8121, 0.782, 0.7802, 0.705, 0.8333, 0.6944, 0.8121, 0.8847, 0.8333, 0.8889, 0.8333, 0.9722, 0.7802, 0.9616, 0.8333, 0.8889, 0.8546, 0.8847, 0.8865, 0.9616, 0.8333, 0.9722, 0.8546, 0.782, 0.8333, 0.7778, 0.8333, 0.6944, 0.8865, 0.705, 0.794, 0.8726, 0.8121, 0.8847, 0.7802, 0.9616, 0.7351, 0.9315, 0.8726, 0.794, 0.8546, 0.782, 0.8865, 0.705, 0.9315, 0.7351, 0.782, 0.8546, 0.794, 0.8726, 0.7351, 0.9315, 0.705, 0.8865, 0.8847, 0.8121, 0.8726, 0.794, 0.9315, 0.7351, 0.9616, 0.7802, 0.7778, 0.8333, 0.782, 0.8546, 0.705, 0.8865, 0.6944, 0.8333, 0.8889, 0.8333, 0.8847, 0.8121, 0.9616, 0.7802, 0.9722, 0.8333, 0.782, 0.8121, 0.7778, 0.8333, 0.6944, 0.8333, 0.705, 0.7802, 0.8847, 0.8546, 0.8889, 0.8333, 0.9722, 0.8333, 0.9616, 0.8865, 0.794, 0.794, 0.782, 0.8121, 0.705, 0.7802, 0.7351, 0.7351, 0.8726, 0.8726, 0.8847, 0.8546, 0.9616, 0.8865, 0.9315, 0.9315, 0.794, 0.1274, 0.782, 0.1454, 0.705, 0.1135, 0.7351, 0.06846, 0.8726, 0.206, 0.8847, 0.1879, 0.9616, 0.2198, 0.9315, 0.2649, 0.8121, 0.1153, 0.794, 0.1274, 0.7351, 0.06846, 0.7802, 0.03835, 0.8546, 0.218, 0.8726, 0.206, 0.9315, 0.2649, 0.8865, 0.295, 0.8333, 0.1111, 0.8121, 0.1153, 0.7802, 0.03835, 0.8333, 0.02778, 0.8121, 0.218, 0.8333, 0.2222, 0.8333, 0.3056, 0.7802, 0.295, 0.8333, 0.2222, 0.8546, 0.218, 0.8865, 0.295, 0.8333, 0.3056, 0.8546, 0.1153, 0.8333, 0.1111, 0.8333, 0.02778, 0.8865, 0.03835, 0.794, 0.206, 0.8121, 0.218, 0.7802, 0.295, 0.7351, 0.2649, 0.8726, 0.1274, 0.8546, 0.1153, 0.8865, 0.03835, 0.9315, 0.06846, 0.782, 0.1879, 0.794, 0.206, 0.7351, 0.2649, 0.705, 0.2198, 0.8847, 0.1454, 0.8726, 0.1274, 0.9315, 0.06846, 0.9616, 0.1135, 0.7778, 0.1667, 0.782, 0.1879, 0.705, 0.2198, 0.6944, 0.1667, 0.8889, 0.1667, 0.8847, 0.1454, 0.9616, 0.1135, 0.9722, 0.1667, 0.782, 0.1454, 0.7778, 0.1667, 0.6944, 0.1667, 0.705, 0.1135, 0.8847, 0.1879, 0.8889, 0.1667, 0.9722, 0.1667, 0.9616, 0.2198, 0.2222, 0.1667, 0.218, 0.1454, 0.295, 0.1135, 0.3056, 0.1667, 0.1153, 0.1454, 0.1111, 0.1667, 0.02778, 0.1667, 0.03835, 0.1135, 0.218, 0.1879, 0.2222, 0.1667, 0.3056, 0.1667, 0.295, 0.2198, 0.1274, 0.1274, 0.1153, 0.1454, 0.03835, 0.1135, 0.06846, 0.06846, 0.206, 0.206, 0.218, 0.1879, 0.295, 0.2198, 0.2649, 0.2649, 0.1454, 0.1153, 0.1274, 0.1274, 0.06846, 0.06846, 0.1135, 0.03835, 0.1879, 0.218, 0.206, 0.206, 0.2649, 0.2649, 0.2198, 0.295, 0.1667, 0.1111, 0.1454, 0.1153, 0.1135, 0.03835, 0.1667, 0.02778, 0.1454, 0.218, 0.1667, 0.2222, 0.1667, 0.3056, 0.1135, 0.295, 0.1667, 0.2222, 0.1879, 0.218, 0.2198, 0.295, 0.1667, 0.3056, 0.1879, 0.1153, 0.1667, 0.1111, 0.1667, 0.02778, 0.2198, 0.03835, 0.1274, 0.206, 0.1454, 0.218, 0.1135, 0.295, 0.06846, 0.2649, 0.206, 0.1274, 0.1879, 0.1153, 0.2198, 0.03835, 0.2649, 0.06846, 0.1153, 0.1879, 0.1274, 0.206, 0.06846, 0.2649, 0.03835, 0.2198, 0.218, 0.1454, 0.206, 0.1274, 0.2649, 0.06846, 0.295, 0.1135, 0.1111, 0.1667, 0.1153, 0.1879, 0.03835, 0.2198, 0.02778, 0.1667, 0.1454, 0.8847, 0.1667, 0.8889, 0.1667, 0.9722, 0.1135, 0.9616, 0.1667, 0.8889, 0.1879, 0.8847, 0.2198, 0.9616, 0.1667, 0.9722, 0.1879, 0.782, 0.1667, 0.7778, 0.1667, 0.6944, 0.2198, 0.705, 0.1274, 0.8726, 0.1454, 0.8847, 0.1135, 0.9616, 0.06846, 0.9315, 0.206, 0.794, 0.1879, 0.782, 0.2198, 0.705, 0.2649, 0.7351, 0.1153, 0.8546, 0.1274, 0.8726, 0.06846, 0.9315, 0.03835, 0.8865, 0.218, 0.8121, 0.206, 0.794, 0.2649, 0.7351, 0.295, 0.7802, 0.1111, 0.8333, 0.1153, 0.8546, 0.03835, 0.8865, 0.02778, 0.8333, 0.2222, 0.8333, 0.218, 0.8121, 0.295, 0.7802, 0.3056, 0.8333, 0.1153, 0.8121, 0.1111, 0.8333, 0.02778, 0.8333, 0.03835, 0.7802, 0.218, 0.8546, 0.2222, 0.8333, 0.3056, 0.8333, 0.295, 0.8865, 0.1274, 0.794, 0.1153, 0.8121, 0.03835, 0.7802, 0.06846, 0.7351, 0.206, 0.8726, 0.218, 0.8546, 0.295, 0.8865, 0.2649, 0.9315, 0.1454, 0.782, 0.1274, 0.794, 0.06846, 0.7351, 0.1135, 0.705, 0.1879, 0.8847, 0.206, 0.8726, 0.2649, 0.9315, 0.2198, 0.9616, 0.1667, 0.7778, 0.1454, 0.782, 0.1135, 0.705, 0.1667, 0.6944, 0.3333, 0.7917, 0.6667, 0.7917, 0.6667, 0.8333, 0.3333, 0.8333, 0.3333, 0.8333, 0.6667, 0.8333, 0.6667, 0.875, 0.3333, 0.875, 0.3333, 0.6667, 0.6667, 0.6667, 0.6667, 0.7917, 0.3333, 0.7917, 0.7917, 0.6667, 0.7917, 0.3333, 0.8333, 0.3333, 0.8333, 0.6667, 0.8333, 0.6667, 0.8333, 0.3333, 0.875, 0.3333, 0.875, 0.6667, 0.6667, 0.6667, 0.6667, 0.3333, 0.7917, 0.3333, 0.7917, 0.6667, 0.6667, 0.2083, 0.3333, 0.2083, 0.3333, 0.1667, 0.6667, 0.1667, 0.6667, 0.1667, 0.3333, 0.1667, 0.3333, 0.125, 0.6667, 0.125, 0.6667, 0.3333, 0.3333, 0.3333, 0.3333, 0.2083, 0.6667, 0.2083, 0.2083, 0.3333, 0.2083, 0.6667, 0.1667, 0.6667, 0.1667, 0.3333, 0.3333, 0.3333, 0.3333, 0.6667, 0.2083, 0.6667, 0.2083, 0.3333, 0.1667, 0.3333, 0.1667, 0.6667, 0.125, 0.6667, 0.125, 0.3333, 0.3056, 0.8333, 0.3333, 0.8333, 0.3333, 0.875, 0.295, 0.8865, 0.295, 0.7802, 0.3333, 0.7917, 0.3333, 0.8333, 0.3056, 0.8333, 0.1135, 0.705, 0.125, 0.6667, 0.1667, 0.6667, 0.1667, 0.6944, 0.1667, 0.6944, 0.1667, 0.6667, 0.2083, 0.6667, 0.2198, 0.705, 0.1667, 0.3056, 0.1667, 0.3333, 0.125, 0.3333, 0.1135, 0.295, 0.2198, 0.295, 0.2083, 0.3333, 0.1667, 0.3333, 0.1667, 0.3056, 0.3056, 0.1667, 0.3333, 0.1667, 0.3333, 0.2083, 0.295, 0.2198, 0.295, 0.1135, 0.3333, 0.125, 0.3333, 0.1667, 0.3056, 0.1667, 0.705, 0.2198, 0.6667, 0.2083, 0.6667, 0.1667, 0.6944, 0.1667, 0.6944, 0.1667, 0.6667, 0.1667, 0.6667, 0.125, 0.705, 0.1135, 0.8333, 0.3056, 0.8333, 0.3333, 0.7917, 0.3333, 0.7802, 0.295, 0.8865, 0.295, 0.875, 0.3333, 0.8333, 0.3333, 0.8333, 0.3056, 0.7802, 0.705, 0.7917, 0.6667, 0.8333, 0.6667, 0.8333, 0.6944, 0.8333, 0.6944, 0.8333, 0.6667, 0.875, 0.6667, 0.8865, 0.705, 0.705, 0.8865, 0.6667, 0.875, 0.6667, 0.8333, 0.6944, 0.8333, 0.6944, 0.8333, 0.6667, 0.8333, 0.6667, 0.7917, 0.705, 0.7802, 0.4487, 0.4787, 0.4487, 0.4787, 0.4444, 0.5, 0.4444, 0.5, 0.5513, 0.5213, 0.5513, 0.5213, 0.5556, 0.5, 0.5556, 0.5, 0.4607, 0.4607, 0.4607, 0.4607, 0.4487, 0.4787, 0.4487, 0.4787, 0.5393, 0.5393, 0.5393, 0.5393, 0.5513, 0.5213, 0.5513, 0.5213, 0.4787, 0.4487, 0.4787, 0.4487, 0.4607, 0.4607, 0.4607, 0.4607, 0.5213, 0.5513, 0.5213, 0.5513, 0.5393, 0.5393, 0.5393, 0.5393, 0.5, 0.4444, 0.5, 0.4444, 0.4787, 0.4487, 0.4787, 0.4487, 0.5, 0.5556, 0.5, 0.5556, 0.4787, 0.5513, 0.4787, 0.5513, 0.5, 0.5556, 0.5, 0.5556, 0.5213, 0.5513, 0.5213, 0.5513, 0.5213, 0.4487, 0.5213, 0.4487, 0.5, 0.4444, 0.5, 0.4444, 0.4787, 0.5513, 0.4787, 0.5513, 0.4607, 0.5393, 0.4607, 0.5393, 0.5393, 0.4607, 0.5393, 0.4607, 0.5213, 0.4487, 0.5213, 0.4487, 0.4607, 0.5393, 0.4607, 0.5393, 0.4487, 0.5213, 0.4487, 0.5213, 0.5513, 0.4787, 0.5513, 0.4787, 0.5393, 0.4607, 0.5393, 0.4607, 0.4487, 0.5213, 0.4487, 0.5213, 0.4444, 0.5, 0.4444, 0.5, 0.5556, 0.5, 0.5556, 0.5, 0.5513, 0.4787, 0.5513, 0.4787, 0.4787, 0.5513, 0.5, 0.5556, 0.3333, 0.6667, 0.4787, 0.5513, 0.3333, 0.6667, 0.4607, 0.5393, 0.4607, 0.5393, 0.3333, 0.6667, 0.4487, 0.5213, 0.4487, 0.5213, 0.3333, 0.6667, 0.4444, 0.5, 0.3333, 0.6667, 0.4444, 0.5, 0.3333, 0.3333, 0.3333, 0.6667, 0.6667, 0.6667, 0.5, 0.5556, 0.5, 0.5556, 0.6667, 0.6667, 0.5213, 0.5513, 0.5393, 0.5393, 0.5213, 0.5513, 0.6667, 0.6667, 0.5513, 0.5213, 0.5393, 0.5393, 0.6667, 0.6667, 0.5556, 0.5, 0.5513, 0.5213, 0.6667, 0.6667, 0.6667, 0.6667, 0.6667, 0.3333, 0.5556, 0.5, 0.5556, 0.5, 0.6667, 0.3333, 0.5513, 0.4787, 0.5393, 0.4607, 0.5513, 0.4787, 0.6667, 0.3333, 0.5213, 0.4487, 0.5393, 0.4607, 0.6667, 0.3333, 0.5, 0.4444, 0.5213, 0.4487, 0.6667, 0.3333, 0.6667, 0.3333, 0.3333, 0.3333, 0.5, 0.4444, 0.5, 0.4444, 0.3333, 0.3333, 0.4787, 0.4487, 0.4607, 0.4607, 0.4787, 0.4487, 0.3333, 0.3333, 0.4487, 0.4787, 0.4607, 0.4607, 0.3333, 0.3333, 0.4444, 0.5, 0.4487, 0.4787, 0.3333, 0.3333, 0.7961, 0.7435, 0.7802, 0.705, 0.7351, 0.7351, 0.7646, 0.7646, 0.8705, 0.9232, 0.8865, 0.9616, 0.9315, 0.9315, 0.9021, 0.9021, 0.8333, 0.7361, 0.8333, 0.6944, 0.7802, 0.705, 0.7961, 0.7435, 0.7961, 0.9232, 0.7802, 0.9616, 0.8333, 0.9722, 0.8333, 0.9306, 0.8333, 0.9306, 0.8333, 0.9722, 0.8865, 0.9616, 0.8705, 0.9232, 0.8705, 0.7435, 0.8865, 0.705, 0.8333, 0.6944, 0.8333, 0.7361, 0.7646, 0.9021, 0.7351, 0.9315, 0.7802, 0.9616, 0.7961, 0.9232, 0.9021, 0.7646, 0.9315, 0.7351, 0.8865, 0.705, 0.8705, 0.7435, 0.7435, 0.8705, 0.705, 0.8865, 0.7351, 0.9315, 0.7646, 0.9021, 0.9232, 0.7961, 0.9616, 0.7802, 0.9315, 0.7351, 0.9021, 0.7646, 0.7361, 0.8333, 0.6944, 0.8333, 0.705, 0.8865, 0.7435, 0.8705, 0.9306, 0.8333, 0.9722, 0.8333, 0.9616, 0.7802, 0.9232, 0.7961, 0.7435, 0.7961, 0.705, 0.7802, 0.6944, 0.8333, 0.7361, 0.8333, 0.9232, 0.8705, 0.9616, 0.8865, 0.9722, 0.8333, 0.9306, 0.8333, 0.7646, 0.7646, 0.7351, 0.7351, 0.705, 0.7802, 0.7435, 0.7961, 0.9021, 0.9021, 0.9315, 0.9315, 0.9616, 0.8865, 0.9232, 0.8705, 0.7646, 0.09792, 0.7351, 0.06846, 0.705, 0.1135, 0.7435, 0.1295, 0.9021, 0.2354, 0.9315, 0.2649, 0.9616, 0.2198, 0.9232, 0.2039, 0.7961, 0.07685, 0.7802, 0.03835, 0.7351, 0.06846, 0.7646, 0.09792, 0.8705, 0.2565, 0.8865, 0.295, 0.9315, 0.2649, 0.9021, 0.2354, 0.8333, 0.06944, 0.8333, 0.02778, 0.7802, 0.03835, 0.7961, 0.07685, 0.7961, 0.2565, 0.7802, 0.295, 0.8333, 0.3056, 0.8333, 0.2639, 0.8333, 0.2639, 0.8333, 0.3056, 0.8865, 0.295, 0.8705, 0.2565, 0.8705, 0.07685, 0.8865, 0.03835, 0.8333, 0.02778, 0.8333, 0.06944, 0.7646, 0.2354, 0.7351, 0.2649, 0.7802, 0.295, 0.7961, 0.2565, 0.9021, 0.09792, 0.9315, 0.06846, 0.8865, 0.03835, 0.8705, 0.07685, 0.7435, 0.2039, 0.705, 0.2198, 0.7351, 0.2649, 0.7646, 0.2354, 0.9232, 0.1295, 0.9616, 0.1135, 0.9315, 0.06846, 0.9021, 0.09792, 0.7361, 0.1667, 0.6944, 0.1667, 0.705, 0.2198, 0.7435, 0.2039, 0.9306, 0.1667, 0.9722, 0.1667, 0.9616, 0.1135, 0.9232, 0.1295, 0.7435, 0.1295, 0.705, 0.1135, 0.6944, 0.1667, 0.7361, 0.1667, 0.9232, 0.2039, 0.9616, 0.2198, 0.9722, 0.1667, 0.9306, 0.1667, 0.2639, 0.1667, 0.3056, 0.1667, 0.295, 0.1135, 0.2565, 0.1295, 0.07684, 0.1295, 0.03835, 0.1135, 0.02778, 0.1667, 0.06944, 0.1667, 0.2565, 0.2039, 0.295, 0.2198, 0.3056, 0.1667, 0.2639, 0.1667, 0.09792, 0.09792, 0.06846, 0.06846, 0.03835, 0.1135, 0.07684, 0.1295, 0.2354, 0.2354, 0.2649, 0.2649, 0.295, 0.2198, 0.2565, 0.2039, 0.1295, 0.07685, 0.1135, 0.03835, 0.06846, 0.06846, 0.09792, 0.09792, 0.2039, 0.2565, 0.2198, 0.295, 0.2649, 0.2649, 0.2354, 0.2354, 0.1667, 0.06944, 0.1667, 0.02778, 0.1135, 0.03835, 0.1295, 0.07685, 0.1295, 0.2565, 0.1135, 0.295, 0.1667, 0.3056, 0.1667, 0.2639, 0.1667, 0.2639, 0.1667, 0.3056, 0.2198, 0.295, 0.2039, 0.2565, 0.2039, 0.07685, 0.2198, 0.03835, 0.1667, 0.02778, 0.1667, 0.06944, 0.09792, 0.2354, 0.06846, 0.2649, 0.1135, 0.295, 0.1295, 0.2565, 0.2354, 0.09792, 0.2649, 0.06846, 0.2198, 0.03835, 0.2039, 0.07685, 0.07684, 0.2039, 0.03835, 0.2198, 0.06846, 0.2649, 0.09792, 0.2354, 0.2565, 0.1295, 0.295, 0.1135, 0.2649, 0.06846, 0.2354, 0.09792, 0.06944, 0.1667, 0.02778, 0.1667, 0.03835, 0.2198, 0.07684, 0.2039, 0.1295, 0.9232, 0.1135, 0.9616, 0.1667, 0.9722, 0.1667, 0.9306, 0.1667, 0.9306, 0.1667, 0.9722, 0.2198, 0.9616, 0.2039, 0.9232, 0.2039, 0.7435, 0.2198, 0.705, 0.1667, 0.6944, 0.1667, 0.7361, 0.09792, 0.9021, 0.06846, 0.9315, 0.1135, 0.9616, 0.1295, 0.9232, 0.2354, 0.7646, 0.2649, 0.7351, 0.2198, 0.705, 0.2039, 0.7435, 0.07684, 0.8705, 0.03835, 0.8865, 0.06846, 0.9315, 0.09792, 0.9021, 0.2565, 0.7961, 0.295, 0.7802, 0.2649, 0.7351, 0.2354, 0.7646, 0.06944, 0.8333, 0.02778, 0.8333, 0.03835, 0.8865, 0.07684, 0.8705, 0.2639, 0.8333, 0.3056, 0.8333, 0.295, 0.7802, 0.2565, 0.7961, 0.07684, 0.7961, 0.03835, 0.7802, 0.02778, 0.8333, 0.06944, 0.8333, 0.2565, 0.8705, 0.295, 0.8865, 0.3056, 0.8333, 0.2639, 0.8333, 0.09792, 0.7646, 0.06846, 0.7351, 0.03835, 0.7802, 0.07684, 0.7961, 0.2354, 0.9021, 0.2649, 0.9315, 0.295, 0.8865, 0.2565, 0.8705, 0.1295, 0.7435, 0.1135, 0.705, 0.06846, 0.7351, 0.09792, 0.7646, 0.2039, 0.9232, 0.2198, 0.9616, 0.2649, 0.9315, 0.2354, 0.9021, 0.1667, 0.7361, 0.1667, 0.6944, 0.1135, 0.705, 0.1295, 0.7435, 0.3333, 0.7917, 0.3333, 0.8333, 0.6667, 0.8333, 0.6667, 0.7917, 0.3333, 0.8333, 0.3333, 0.875, 0.6667, 0.875, 0.6667, 0.8333, 0.3333, 0.6667, 0.3333, 0.7917, 0.6667, 0.7917, 0.6667, 0.6667, 0.7917, 0.6667, 0.8333, 0.6667, 0.8333, 0.3333, 0.7917, 0.3333, 0.8333, 0.6667, 0.875, 0.6667, 0.875, 0.3333, 0.8333, 0.3333, 0.6667, 0.6667, 0.7917, 0.6667, 0.7917, 0.3333, 0.6667, 0.3333, 0.6667, 0.2083, 0.6667, 0.1667, 0.3333, 0.1667, 0.3333, 0.2083, 0.6667, 0.1667, 0.6667, 0.125, 0.3333, 0.125, 0.3333, 0.1667, 0.6667, 0.3333, 0.6667, 0.2083, 0.3333, 0.2083, 0.3333, 0.3333, 0.2083, 0.3333, 0.1667, 0.3333, 0.1667, 0.6667, 0.2083, 0.6667, 0.3333, 0.3333, 0.2083, 0.3333, 0.2083, 0.6667, 0.3333, 0.6667, 0.1667, 0.3333, 0.125, 0.3333, 0.125, 0.6667, 0.1667, 0.6667, 0.3056, 0.8333, 0.295, 0.8865, 0.3333, 0.875, 0.3333, 0.8333, 0.295, 0.7802, 0.3056, 0.8333, 0.3333, 0.8333, 0.3333, 0.7917, 0.1135, 0.705, 0.1667, 0.6944, 0.1667, 0.6667, 0.125, 0.6667, 0.1667, 0.6944, 0.2198, 0.705, 0.2083, 0.6667, 0.1667, 0.6667, 0.1667, 0.3056, 0.1135, 0.295, 0.125, 0.3333, 0.1667, 0.3333, 0.2198, 0.295, 0.1667, 0.3056, 0.1667, 0.3333, 0.2083, 0.3333, 0.3056, 0.1667, 0.295, 0.2198, 0.3333, 0.2083, 0.3333, 0.1667, 0.295, 0.1135, 0.3056, 0.1667, 0.3333, 0.1667, 0.3333, 0.125, 0.705, 0.2198, 0.6944, 0.1667, 0.6667, 0.1667, 0.6667, 0.2083, 0.6944, 0.1667, 0.705, 0.1135, 0.6667, 0.125, 0.6667, 0.1667, 0.8333, 0.3056, 0.7802, 0.295, 0.7917, 0.3333, 0.8333, 0.3333, 0.8865, 0.295, 0.8333, 0.3056, 0.8333, 0.3333, 0.875, 0.3333, 0.7802, 0.705, 0.8333, 0.6944, 0.8333, 0.6667, 0.7917, 0.6667, 0.8333, 0.6944, 0.8865, 0.705, 0.875, 0.6667, 0.8333, 0.6667, 0.705, 0.8865, 0.6944, 0.8333, 0.6667, 0.8333, 0.6667, 0.875, 0.6944, 0.8333, 0.705, 0.7802, 0.6667, 0.7917, 0.6667, 0.8333, 0.5213, 0.4487, 0.5393, 0.4607, 0.5393, 0.4607, 0.5213, 0.4487, 0.4607, 0.5393, 0.4487, 0.5213, 0.4487, 0.5213, 0.4607, 0.5393, 0.5, 0.5556, 0.5213, 0.5513, 0.5213, 0.5513, 0.5, 0.5556, 0.5, 0.4444, 0.5213, 0.4487, 0.5213, 0.4487, 0.5, 0.4444, 0.4787, 0.5513, 0.4607, 0.5393, 0.4607, 0.5393, 0.4787, 0.5513, 0.5213, 0.5513, 0.5393, 0.5393, 0.5393, 0.5393, 0.5213, 0.5513, 0.4787, 0.4487, 0.5, 0.4444, 0.5, 0.4444, 0.4787, 0.4487, 0.5, 0.5556, 0.4787, 0.5513, 0.4787, 0.5513, 0.5, 0.5556, 0.5393, 0.5393, 0.5513, 0.5213, 0.5513, 0.5213, 0.5393, 0.5393, 0.4607, 0.4607, 0.4787, 0.4487, 0.4787, 0.4487, 0.4607, 0.4607, 0.5513, 0.5213, 0.5556, 0.5, 0.5556, 0.5, 0.5513, 0.5213, 0.4487, 0.4787, 0.4607, 0.4607, 0.4607, 0.4607, 0.4487, 0.4787, 0.5556, 0.5, 0.5513, 0.4787, 0.5513, 0.4787, 0.5556, 0.5, 0.4444, 0.5, 0.4487, 0.4787, 0.4487, 0.4787, 0.4444, 0.5, 0.5513, 0.4787, 0.5393, 0.4607, 0.5393, 0.4607, 0.5513, 0.4787, 0.4444, 0.5, 0.4487, 0.5213, 0.4487, 0.5213, 0.4444, 0.5, 0.3333, 0.125, 0.295, 0.1135, 0.295, 0.1135, 0.3333, 0.125, 0.1274, 0.8726, 0.1153, 0.8546, 0.1153, 0.8546, 0.1274, 0.8726, 0.1274, 0.1274, 0.1454, 0.1153, 0.1454, 0.1153, 0.1274, 0.1274, 0.2649, 0.06846, 0.2198, 0.03835, 0.2198, 0.03835, 0.2649, 0.06846, 0.1153, 0.8546, 0.1111, 0.8333, 0.1111, 0.8333, 0.1153, 0.8546, 0.1454, 0.1153, 0.1667, 0.1111, 0.1667, 0.1111, 0.1454, 0.1153, 0.295, 0.1135, 0.2649, 0.06846, 0.2649, 0.06846, 0.295, 0.1135, 0.1111, 0.8333, 0.1153, 0.8121, 0.1153, 0.8121, 0.1111, 0.8333, 0.1667, 0.1111, 0.1879, 0.1153, 0.1879, 0.1153, 0.1667, 0.1111, 0.705, 0.1135, 0.6667, 0.125, 0.6667, 0.125, 0.705, 0.1135, 0.1153, 0.8121, 0.1274, 0.794, 0.1274, 0.794, 0.1153, 0.8121, 0.1879, 0.1153, 0.206, 0.1274, 0.206, 0.1274, 0.1879, 0.1153, 0.1274, 0.794, 0.1454, 0.782, 0.1454, 0.782, 0.1274, 0.794, 0.206, 0.1274, 0.218, 0.1454, 0.218, 0.1454, 0.206, 0.1274, 0.1454, 0.782, 0.1667, 0.7778, 0.1667, 0.7778, 0.1454, 0.782, 0.218, 0.1454, 0.2222, 0.1667, 0.2222, 0.1667, 0.218, 0.1454, 0.6667, 0.6667, 0.7351, 0.7351, 0.7802, 0.705, 0.7917, 0.6667, 0.875, 0.3333, 0.8865, 0.295, 0.8865, 0.295, 0.875, 0.3333, 0.1667, 0.7778, 0.1879, 0.782, 0.1879, 0.782, 0.1667, 0.7778, 0.2222, 0.1667, 0.218, 0.1879, 0.218, 0.1879, 0.2222, 0.1667, 0.1879, 0.782, 0.206, 0.794, 0.206, 0.794, 0.1879, 0.782, 0.218, 0.1879, 0.206, 0.206, 0.206, 0.206, 0.218, 0.1879, 0.7802, 0.295, 0.7351, 0.2649, 0.6667, 0.3333, 0.7917, 0.3333, 0.206, 0.794, 0.218, 0.8121, 0.218, 0.8121, 0.206, 0.794, 0.3333, 0.875, 0.3333, 1.0, 0.3333, 1.0, 0.3333, 0.875, 0.206, 0.206, 0.1879, 0.218, 0.1879, 0.218, 0.206, 0.206, 0.8865, 0.705, 0.875, 0.6667, 0.875, 0.6667, 0.8865, 0.705, 0.218, 0.8121, 0.2222, 0.8333, 0.2222, 0.8333, 0.218, 0.8121, 0.1879, 0.218, 0.1667, 0.2222, 0.1667, 0.2222, 0.1879, 0.218, 0.2222, 0.8333, 0.218, 0.8546, 0.218, 0.8546, 0.2222, 0.8333, 0.6667, 0.875, 0.705, 0.8865, 0.705, 0.8865, 0.6667, 0.875, 0.218, 0.8546, 0.206, 0.8726, 0.206, 0.8726, 0.218, 0.8546, 0.295, 0.2198, 0.2649, 0.2649, 0.3333, 0.3333, 0.3333, 0.2083, 0.3333, 0.6667, 0.2649, 0.7351, 0.295, 0.7802, 0.3333, 0.7917, 0.206, 0.8726, 0.1879, 0.8847, 0.1879, 0.8847, 0.206, 0.8726, 0.4787, 0.5513, 0.5, 0.5556, 0.5, 0.5556, 0.4787, 0.5513, 0.1879, 0.8847, 0.1667, 0.8889, 0.1667, 0.8889, 0.1879, 0.8847, 0.4607, 0.5393, 0.4787, 0.5513, 0.4787, 0.5513, 0.4607, 0.5393, 0.8333, 0.8889, 0.8121, 0.8847, 0.8121, 0.8847, 0.8333, 0.8889, 0.4487, 0.5213, 0.4607, 0.5393, 0.4607, 0.5393, 0.4487, 0.5213, 0.8121, 0.8847, 0.794, 0.8726, 0.794, 0.8726, 0.8121, 0.8847, 0.4444, 0.5, 0.4487, 0.5213, 0.4487, 0.5213, 0.4444, 0.5, 0.794, 0.8726, 0.782, 0.8546, 0.782, 0.8546, 0.794, 0.8726, 0.7351, 0.06846, 0.705, 0.1135, 0.705, 0.1135, 0.7351, 0.06846, 0.4444, 0.5, 0.4487, 0.4787, 0.4487, 0.4787, 0.4444, 0.5, 0.782, 0.8546, 0.7778, 0.8333, 0.7778, 0.8333, 0.782, 0.8546, 0.7802, 0.03835, 0.7351, 0.06846, 0.7351, 0.06846, 0.7802, 0.03835, 0.875, 0.6667, 1.0, 0.6667, 1.0, 0.6667, 0.875, 0.6667, 0.4487, 0.4787, 0.4607, 0.4607, 0.4607, 0.4607, 0.4487, 0.4787, 0.7778, 0.8333, 0.782, 0.8121, 0.782, 0.8121, 0.7778, 0.8333, 0.8333, 0.02778, 0.7802, 0.03835, 0.7802, 0.03835, 0.8333, 0.02778, 0.4607, 0.4607, 0.4787, 0.4487, 0.4787, 0.4487, 0.4607, 0.4607, 0.782, 0.8121, 0.794, 0.794, 0.794, 0.794, 0.782, 0.8121, 0.8865, 0.03835, 0.8333, 0.02778, 0.8333, 0.02778, 0.8865, 0.03835, 0.4787, 0.4487, 0.5, 0.4444, 0.5, 0.4444, 0.4787, 0.4487, 0.794, 0.794, 0.8121, 0.782, 0.8121, 0.782, 0.794, 0.794, 0.9315, 0.06846, 0.8865, 0.03835, 0.8865, 0.03835, 0.9315, 0.06846, 0.5, 0.4444, 0.5213, 0.4487, 0.5213, 0.4487, 0.5, 0.4444, 0.8121, 0.782, 0.8333, 0.7778, 0.8333, 0.7778, 0.8121, 0.782, 0.9616, 0.1135, 0.9315, 0.06846, 0.9315, 0.06846, 0.9616, 0.1135, 0.5213, 0.4487, 0.5393, 0.4607, 0.5393, 0.4607, 0.5213, 0.4487, 0.8333, 0.7778, 0.8546, 0.782, 0.8546, 0.782, 0.8333, 0.7778, 0.9722, 0.1667, 0.9616, 0.1135, 0.9616, 0.1135, 0.9722, 0.1667, 0.3333, 0.3333, 0.2649, 0.2649, 0.2198, 0.295, 0.2083, 0.3333, 0.5393, 0.4607, 0.5513, 0.4787, 0.5513, 0.4787, 0.5393, 0.4607, 0.8546, 0.782, 0.8726, 0.794, 0.8726, 0.794, 0.8546, 0.782, 0.9616, 0.2198, 0.9722, 0.1667, 0.9722, 0.1667, 0.9616, 0.2198, 1.0, 0.3333, 0.875, 0.3333, 0.875, 0.3333, 1.0, 0.3333, 0.1135, 0.9616, 0.1667, 0.9722, 0.1667, 0.9722, 0.1135, 0.9616, 0.5513, 0.4787, 0.5556, 0.5, 0.5556, 0.5, 0.5513, 0.4787, 0.8726, 0.794, 0.8847, 0.8121, 0.8847, 0.8121, 0.8726, 0.794, 0.9315, 0.2649, 0.9616, 0.2198, 0.9616, 0.2198, 0.9315, 0.2649, 0.06846, 0.9315, 0.1135, 0.9616, 0.1135, 0.9616, 0.06846, 0.9315, 0.5556, 0.5, 0.5513, 0.5213, 0.5513, 0.5213, 0.5556, 0.5, 0.8847, 0.8121, 0.8889, 0.8333, 0.8889, 0.8333, 0.8847, 0.8121, 0.8865, 0.295, 0.9315, 0.2649, 0.9315, 0.2649, 0.8865, 0.295, 0.2198, 0.705, 0.2083, 0.6667, 0.3333, 0.6667, 0.2649, 0.7351, 0.03835, 0.8865, 0.06846, 0.9315, 0.06846, 0.9315, 0.03835, 0.8865, 0.5513, 0.5213, 0.5393, 0.5393, 0.5393, 0.5393, 0.5513, 0.5213, 0.8889, 0.8333, 0.8847, 0.8546, 0.8847, 0.8546, 0.8889, 0.8333, 0.6667, 0.125, 0.6667, 0.0, 0.6667, 0.0, 0.6667, 0.125, 0.6667, 1.0, 0.6667, 0.875, 0.6667, 0.875, 0.6667, 1.0, 0.02778, 0.8333, 0.03835, 0.8865, 0.03835, 0.8865, 0.02778, 0.8333, 0.5393, 0.5393, 0.5213, 0.5513, 0.5213, 0.5513, 0.5393, 0.5393, 0.8847, 0.8546, 0.8726, 0.8726, 0.8726, 0.8726, 0.8847, 0.8546, 0.03835, 0.7802, 0.02778, 0.8333, 0.02778, 0.8333, 0.03835, 0.7802, 0.5213, 0.5513, 0.5, 0.5556, 0.5, 0.5556, 0.5213, 0.5513, 0.8726, 0.8726, 0.8546, 0.8847, 0.8546, 0.8847, 0.8726, 0.8726, 0.705, 0.7802, 0.6667, 0.7917, 0.6667, 0.6667, 0.7351, 0.7351, 0.06846, 0.7351, 0.03835, 0.7802, 0.03835, 0.7802, 0.06846, 0.7351, 0.8546, 0.8847, 0.8333, 0.8889, 0.8333, 0.8889, 0.8546, 0.8847, 0.6667, 0.6667, 0.7917, 0.6667, 0.7802, 0.705, 0.7351, 0.7351, 0.0, 0.6667, 0.125, 0.6667, 0.125, 0.6667, 0.0, 0.6667, 0.1135, 0.705, 0.06846, 0.7351, 0.06846, 0.7351, 0.1135, 0.705, 0.8333, 0.2222, 0.8121, 0.218, 0.8121, 0.218, 0.8333, 0.2222, 0.7802, 0.9616, 0.8333, 0.9722, 0.8333, 0.9722, 0.7802, 0.9616, 0.8121, 0.218, 0.794, 0.206, 0.794, 0.206, 0.8121, 0.218, 0.7351, 0.9315, 0.7802, 0.9616, 0.7802, 0.9616, 0.7351, 0.9315, 0.794, 0.206, 0.782, 0.1879, 0.782, 0.1879, 0.794, 0.206, 0.3333, 0.0, 0.3333, 0.125, 0.3333, 0.125, 0.3333, 0.0, 0.705, 0.8865, 0.7351, 0.9315, 0.7351, 0.9315, 0.705, 0.8865, 0.6667, 0.3333, 0.6667, 0.2083, 0.705, 0.2198, 0.7351, 0.2649, 0.782, 0.1879, 0.7778, 0.1667, 0.7778, 0.1667, 0.782, 0.1879, 0.295, 0.2198, 0.3333, 0.2083, 0.3333, 0.3333, 0.2649, 0.2649, 0.7778, 0.1667, 0.782, 0.1454, 0.782, 0.1454, 0.7778, 0.1667, 0.782, 0.1454, 0.794, 0.1274, 0.794, 0.1274, 0.782, 0.1454, 0.3333, 0.3333, 0.2083, 0.3333, 0.2198, 0.295, 0.2649, 0.2649, 0.2198, 0.705, 0.2649, 0.7351, 0.3333, 0.6667, 0.2083, 0.6667, 0.794, 0.1274, 0.8121, 0.1153, 0.8121, 0.1153, 0.794, 0.1274, 0.6667, 0.3333, 0.7351, 0.2649, 0.705, 0.2198, 0.6667, 0.2083, 0.2649, 0.9315, 0.295, 0.8865, 0.295, 0.8865, 0.2649, 0.9315, 0.8121, 0.1153, 0.8333, 0.1111, 0.8333, 0.1111, 0.8121, 0.1153, 0.2198, 0.9616, 0.2649, 0.9315, 0.2649, 0.9315, 0.2198, 0.9616, 0.8333, 0.1111, 0.8546, 0.1153, 0.8546, 0.1153, 0.8333, 0.1111, 0.125, 0.3333, 0.0, 0.3333, 0.0, 0.3333, 0.125, 0.3333, 0.1667, 0.9722, 0.2198, 0.9616, 0.2198, 0.9616, 0.1667, 0.9722, 0.8546, 0.1153, 0.8726, 0.1274, 0.8726, 0.1274, 0.8546, 0.1153, 0.9315, 0.7351, 0.8865, 0.705, 0.8865, 0.705, 0.9315, 0.7351, 0.8726, 0.1274, 0.8847, 0.1454, 0.8847, 0.1454, 0.8726, 0.1274, 0.295, 0.8865, 0.3333, 0.875, 0.3333, 0.875, 0.295, 0.8865, 0.9616, 0.7802, 0.9315, 0.7351, 0.9315, 0.7351, 0.9616, 0.7802, 0.8847, 0.1454, 0.8889, 0.1667, 0.8889, 0.1667, 0.8847, 0.1454, 0.9722, 0.8333, 0.9616, 0.7802, 0.9616, 0.7802, 0.9722, 0.8333, 0.8889, 0.1667, 0.8847, 0.1879, 0.8847, 0.1879, 0.8889, 0.1667, 0.3333, 0.6667, 0.3333, 0.7917, 0.295, 0.7802, 0.2649, 0.7351, 0.9616, 0.8865, 0.9722, 0.8333, 0.9722, 0.8333, 0.9616, 0.8865, 0.8847, 0.1879, 0.8726, 0.206, 0.8726, 0.206, 0.8847, 0.1879, 0.9315, 0.9315, 0.9616, 0.8865, 0.9616, 0.8865, 0.9315, 0.9315, 0.8726, 0.206, 0.8546, 0.218, 0.8546, 0.218, 0.8726, 0.206, 0.06846, 0.2649, 0.1135, 0.295, 0.1135, 0.295, 0.06846, 0.2649, 0.125, 0.6667, 0.1135, 0.705, 0.1135, 0.705, 0.125, 0.6667, 0.8865, 0.9616, 0.9315, 0.9315, 0.9315, 0.9315, 0.8865, 0.9616, 0.8546, 0.218, 0.8333, 0.2222, 0.8333, 0.2222, 0.8546, 0.218, 0.03835, 0.2198, 0.06846, 0.2649, 0.06846, 0.2649, 0.03835, 0.2198, 0.7802, 0.295, 0.7917, 0.3333, 0.6667, 0.3333, 0.7351, 0.2649, 0.8333, 0.9722, 0.8865, 0.9616, 0.8865, 0.9616, 0.8333, 0.9722, 0.1667, 0.2222, 0.1454, 0.218, 0.1454, 0.218, 0.1667, 0.2222, 0.02778, 0.1667, 0.03835, 0.2198, 0.03835, 0.2198, 0.02778, 0.1667, 0.1135, 0.295, 0.125, 0.3333, 0.125, 0.3333, 0.1135, 0.295, 0.1454, 0.218, 0.1274, 0.206, 0.1274, 0.206, 0.1454, 0.218, 0.03835, 0.1135, 0.02778, 0.1667, 0.02778, 0.1667, 0.03835, 0.1135, 0.1274, 0.206, 0.1153, 0.1879, 0.1153, 0.1879, 0.1274, 0.206, 0.06846, 0.06846, 0.03835, 0.1135, 0.03835, 0.1135, 0.06846, 0.06846, 0.705, 0.7802, 0.7351, 0.7351, 0.6667, 0.6667, 0.6667, 0.7917, 0.1153, 0.1879, 0.1111, 0.1667, 0.1111, 0.1667, 0.1153, 0.1879, 0.1135, 0.03835, 0.06846, 0.06846, 0.06846, 0.06846, 0.1135, 0.03835, 0.1667, 0.8889, 0.1454, 0.8847, 0.1454, 0.8847, 0.1667, 0.8889, 0.1111, 0.1667, 0.1153, 0.1454, 0.1153, 0.1454, 0.1111, 0.1667, 0.1667, 0.02778, 0.1135, 0.03835, 0.1135, 0.03835, 0.1667, 0.02778, 0.1454, 0.8847, 0.1274, 0.8726, 0.1274, 0.8726, 0.1454, 0.8847, 0.1153, 0.1454, 0.1274, 0.1274, 0.1274, 0.1274, 0.1153, 0.1454, 0.2198, 0.03835, 0.1667, 0.02778, 0.1667, 0.02778, 0.2198, 0.03835, 0.4487, 0.4787, 0.4444, 0.5, 0.4444, 0.5, 0.4487, 0.4787, 0.5513, 0.5213, 0.5556, 0.5, 0.5556, 0.5, 0.5513, 0.5213, 0.4607, 0.4607, 0.4487, 0.4787, 0.4487, 0.4787, 0.4607, 0.4607, 0.5393, 0.5393, 0.5513, 0.5213, 0.5513, 0.5213, 0.5393, 0.5393, 0.4787, 0.4487, 0.4607, 0.4607, 0.4607, 0.4607, 0.4787, 0.4487, 0.5213, 0.5513, 0.5393, 0.5393, 0.5393, 0.5393, 0.5213, 0.5513, 0.5, 0.4444, 0.4787, 0.4487, 0.4787, 0.4487, 0.5, 0.4444, 0.5, 0.5556, 0.4787, 0.5513, 0.4787, 0.5513, 0.5, 0.5556, 0.5, 0.5556, 0.5213, 0.5513, 0.5213, 0.5513, 0.5, 0.5556, 0.5213, 0.4487, 0.5, 0.4444, 0.5, 0.4444, 0.5213, 0.4487, 0.4787, 0.5513, 0.4607, 0.5393, 0.4607, 0.5393, 0.4787, 0.5513, 0.5393, 0.4607, 0.5213, 0.4487, 0.5213, 0.4487, 0.5393, 0.4607, 0.4607, 0.5393, 0.4487, 0.5213, 0.4487, 0.5213, 0.4607, 0.5393, 0.5513, 0.4787, 0.5393, 0.4607, 0.5393, 0.4607, 0.5513, 0.4787, 0.4487, 0.5213, 0.4444, 0.5, 0.4444, 0.5, 0.4487, 0.5213, 0.5556, 0.5, 0.5513, 0.4787, 0.5513, 0.4787, 0.5556, 0.5, 0.4487, 0.5213, 0.4444, 0.5, 0.4444, 0.5, 0.4487, 0.5213, 0.5393, 0.4607, 0.5513, 0.4787, 0.5513, 0.4787, 0.5393, 0.4607, 0.4487, 0.4787, 0.4444, 0.5, 0.4444, 0.5, 0.4487, 0.4787, 0.5513, 0.4787, 0.5556, 0.5, 0.5556, 0.5, 0.5513, 0.4787, 0.4607, 0.4607, 0.4487, 0.4787, 0.4487, 0.4787, 0.4607, 0.4607, 0.5556, 0.5, 0.5513, 0.5213, 0.5513, 0.5213, 0.5556, 0.5, 0.4787, 0.4487, 0.4607, 0.4607, 0.4607, 0.4607, 0.4787, 0.4487, 0.5513, 0.5213, 0.5393, 0.5393, 0.5393, 0.5393, 0.5513, 0.5213, 0.4787, 0.5513, 0.5, 0.5556, 0.5, 0.5556, 0.4787, 0.5513, 0.5, 0.4444, 0.4787, 0.4487, 0.4787, 0.4487, 0.5, 0.4444, 0.5393, 0.5393, 0.5213, 0.5513, 0.5213, 0.5513, 0.5393, 0.5393, 0.4607, 0.5393, 0.4787, 0.5513, 0.4787, 0.5513, 0.4607, 0.5393, 0.5213, 0.4487, 0.5, 0.4444, 0.5, 0.4444, 0.5213, 0.4487, 0.5213, 0.5513, 0.5, 0.5556, 0.5, 0.5556, 0.5213, 0.5513, 0.4487, 0.5213, 0.4607, 0.5393, 0.4607, 0.5393, 0.4487, 0.5213, 0.5393, 0.4607, 0.5213, 0.4487, 0.5213, 0.4487, 0.5393, 0.4607, 0.2565, 0.7961, 0.2354, 0.7646, 0.2354, 0.7646, 0.2565, 0.7961, 0.8121, 0.782, 0.8333, 0.7778, 0.8333, 0.7778, 0.8121, 0.782, 0.06944, 0.8333, 0.07684, 0.8705, 0.07684, 0.8705, 0.06944, 0.8333, 0.794, 0.794, 0.8121, 0.782, 0.8121, 0.782, 0.794, 0.794, 0.2639, 0.8333, 0.2565, 0.7961, 0.2565, 0.7961, 0.2639, 0.8333, 0.782, 0.8121, 0.794, 0.794, 0.794, 0.794, 0.782, 0.8121, 0.07684, 0.7961, 0.06944, 0.8333, 0.06944, 0.8333, 0.07684, 0.7961, 0.7778, 0.8333, 0.782, 0.8121, 0.782, 0.8121, 0.7778, 0.8333, 0.2565, 0.8705, 0.2639, 0.8333, 0.2639, 0.8333, 0.2565, 0.8705, 0.782, 0.8546, 0.7778, 0.8333, 0.7778, 0.8333, 0.782, 0.8546, 0.09792, 0.7646, 0.07684, 0.7961, 0.07684, 0.7961, 0.09792, 0.7646, 0.794, 0.8726, 0.782, 0.8546, 0.782, 0.8546, 0.794, 0.8726, 0.2354, 0.9021, 0.2565, 0.8705, 0.2565, 0.8705, 0.2354, 0.9021, 0.8121, 0.8847, 0.794, 0.8726, 0.794, 0.8726, 0.8121, 0.8847, 0.1295, 0.7435, 0.09792, 0.7646, 0.09792, 0.7646, 0.1295, 0.7435, 0.8333, 0.8889, 0.8121, 0.8847, 0.8121, 0.8847, 0.8333, 0.8889, 0.2039, 0.9232, 0.2354, 0.9021, 0.2354, 0.9021, 0.2039, 0.9232, 0.1879, 0.8847, 0.1667, 0.8889, 0.1667, 0.8889, 0.1879, 0.8847, 0.1667, 0.7361, 0.1295, 0.7435, 0.1295, 0.7435, 0.1667, 0.7361, 0.206, 0.8726, 0.1879, 0.8847, 0.1879, 0.8847, 0.206, 0.8726, 0.218, 0.8546, 0.206, 0.8726, 0.206, 0.8726, 0.218, 0.8546, 0.2222, 0.8333, 0.218, 0.8546, 0.218, 0.8546, 0.2222, 0.8333, 0.1879, 0.218, 0.1667, 0.2222, 0.1667, 0.2222, 0.1879, 0.218, 0.218, 0.8121, 0.2222, 0.8333, 0.2222, 0.8333, 0.218, 0.8121, 0.206, 0.206, 0.1879, 0.218, 0.1879, 0.218, 0.206, 0.206, 0.7961, 0.7435, 0.7646, 0.7646, 0.7646, 0.7646, 0.7961, 0.7435, 0.206, 0.794, 0.218, 0.8121, 0.218, 0.8121, 0.206, 0.794, 0.218, 0.1879, 0.206, 0.206, 0.206, 0.206, 0.218, 0.1879, 0.8705, 0.9232, 0.9021, 0.9021, 0.9021, 0.9021, 0.8705, 0.9232, 0.1879, 0.782, 0.206, 0.794, 0.206, 0.794, 0.1879, 0.782, 0.2222, 0.1667, 0.218, 0.1879, 0.218, 0.1879, 0.2222, 0.1667, 0.8333, 0.7361, 0.7961, 0.7435, 0.7961, 0.7435, 0.8333, 0.7361, 0.1667, 0.7778, 0.1879, 0.782, 0.1879, 0.782, 0.1667, 0.7778, 0.218, 0.1454, 0.2222, 0.1667, 0.2222, 0.1667, 0.218, 0.1454, 0.7961, 0.9232, 0.8333, 0.9306, 0.8333, 0.9306, 0.7961, 0.9232, 0.1454, 0.782, 0.1667, 0.7778, 0.1667, 0.7778, 0.1454, 0.782, 0.206, 0.1274, 0.218, 0.1454, 0.218, 0.1454, 0.206, 0.1274, 0.8333, 0.9306, 0.8705, 0.9232, 0.8705, 0.9232, 0.8333, 0.9306, 0.1274, 0.794, 0.1454, 0.782, 0.1454, 0.782, 0.1274, 0.794, 0.1879, 0.1153, 0.206, 0.1274, 0.206, 0.1274, 0.1879, 0.1153, 0.8705, 0.7435, 0.8333, 0.7361, 0.8333, 0.7361, 0.8705, 0.7435, 0.1153, 0.8121, 0.1274, 0.794, 0.1274, 0.794, 0.1153, 0.8121, 0.1667, 0.1111, 0.1879, 0.1153, 0.1879, 0.1153, 0.1667, 0.1111, 0.7646, 0.9021, 0.7961, 0.9232, 0.7961, 0.9232, 0.7646, 0.9021, 0.1111, 0.8333, 0.1153, 0.8121, 0.1153, 0.8121, 0.1111, 0.8333, 0.1454, 0.1153, 0.1667, 0.1111, 0.1667, 0.1111, 0.1454, 0.1153, 0.9021, 0.7646, 0.8705, 0.7435, 0.8705, 0.7435, 0.9021, 0.7646, 0.1153, 0.8546, 0.1111, 0.8333, 0.1111, 0.8333, 0.1153, 0.8546, 0.1274, 0.1274, 0.1454, 0.1153, 0.1454, 0.1153, 0.1274, 0.1274, 0.7435, 0.8705, 0.7646, 0.9021, 0.7646, 0.9021, 0.7435, 0.8705, 0.1274, 0.8726, 0.1153, 0.8546, 0.1153, 0.8546, 0.1274, 0.8726, 0.1153, 0.1454, 0.1274, 0.1274, 0.1274, 0.1274, 0.1153, 0.1454, 0.9232, 0.7961, 0.9021, 0.7646, 0.9021, 0.7646, 0.9232, 0.7961, 0.1454, 0.8847, 0.1274, 0.8726, 0.1274, 0.8726, 0.1454, 0.8847, 0.1111, 0.1667, 0.1153, 0.1454, 0.1153, 0.1454, 0.1111, 0.1667, 0.7361, 0.8333, 0.7435, 0.8705, 0.7435, 0.8705, 0.7361, 0.8333, 0.1667, 0.8889, 0.1454, 0.8847, 0.1454, 0.8847, 0.1667, 0.8889, 0.1153, 0.1879, 0.1111, 0.1667, 0.1111, 0.1667, 0.1153, 0.1879, 0.9306, 0.8333, 0.9232, 0.7961, 0.9232, 0.7961, 0.9306, 0.8333, 0.1274, 0.206, 0.1153, 0.1879, 0.1153, 0.1879, 0.1274, 0.206, 0.7435, 0.7961, 0.7361, 0.8333, 0.7361, 0.8333, 0.7435, 0.7961, 0.2639, 0.1667, 0.2565, 0.1295, 0.2565, 0.1295, 0.2639, 0.1667, 0.1454, 0.218, 0.1274, 0.206, 0.1274, 0.206, 0.1454, 0.218, 0.9232, 0.8705, 0.9306, 0.8333, 0.9306, 0.8333, 0.9232, 0.8705, 0.1111, 0.1667, 0.06944, 0.1667, 0.07684, 0.2039, 0.1153, 0.1879, 0.218, 0.1454, 0.2565, 0.1295, 0.2354, 0.09792, 0.206, 0.1274, 0.1153, 0.1879, 0.07684, 0.2039, 0.09792, 0.2354, 0.1274, 0.206, 0.206, 0.1274, 0.2354, 0.09792, 0.2039, 0.07685, 0.1879, 0.1153, 0.1274, 0.206, 0.09792, 0.2354, 0.1295, 0.2565, 0.1454, 0.218, 0.1879, 0.1153, 0.2039, 0.07685, 0.1667, 0.06944, 0.1667, 0.1111, 0.1667, 0.2222, 0.1667, 0.2639, 0.2039, 0.2565, 0.1879, 0.218, 0.1454, 0.218, 0.1295, 0.2565, 0.1667, 0.2639, 0.1667, 0.2222, 0.1667, 0.1111, 0.1667, 0.06944, 0.1295, 0.07685, 0.1454, 0.1153, 0.1879, 0.218, 0.2039, 0.2565, 0.2354, 0.2354, 0.206, 0.206, 0.1454, 0.1153, 0.1295, 0.07685, 0.09792, 0.09792, 0.1274, 0.1274, 0.206, 0.206, 0.2354, 0.2354, 0.2565, 0.2039, 0.218, 0.1879, 0.1274, 0.1274, 0.09792, 0.09792, 0.07684, 0.1295, 0.1153, 0.1454, 0.218, 0.1879, 0.2565, 0.2039, 0.2639, 0.1667, 0.2222, 0.1667, 0.1153, 0.1454, 0.07684, 0.1295, 0.06944, 0.1667, 0.1111, 0.1667, 0.2222, 0.1667, 0.2639, 0.1667, 0.2565, 0.1295, 0.218, 0.1454, 0.1667, 0.7778, 0.1667, 0.7361, 0.1295, 0.7435, 0.1454, 0.782, 0.1879, 0.8847, 0.2039, 0.9232, 0.2354, 0.9021, 0.206, 0.8726, 0.1454, 0.782, 0.1295, 0.7435, 0.09792, 0.7646, 0.1274, 0.794, 0.206, 0.8726, 0.2354, 0.9021, 0.2565, 0.8705, 0.218, 0.8546, 0.1274, 0.794, 0.09792, 0.7646, 0.07684, 0.7961, 0.1153, 0.8121, 0.218, 0.8546, 0.2565, 0.8705, 0.2639, 0.8333, 0.2222, 0.8333, 0.1153, 0.8121, 0.07684, 0.7961, 0.06944, 0.8333, 0.1111, 0.8333, 0.2222, 0.8333, 0.2639, 0.8333, 0.2565, 0.7961, 0.218, 0.8121, 0.1111, 0.8333, 0.06944, 0.8333, 0.07684, 0.8705, 0.1153, 0.8546, 0.218, 0.8121, 0.2565, 0.7961, 0.2354, 0.7646, 0.206, 0.794, 0.1153, 0.8546, 0.07684, 0.8705, 0.09792, 0.9021, 0.1274, 0.8726, 0.206, 0.794, 0.2354, 0.7646, 0.2039, 0.7435, 0.1879, 0.782, 0.1274, 0.8726, 0.09792, 0.9021, 0.1295, 0.9232, 0.1454, 0.8847, 0.1879, 0.782, 0.2039, 0.7435, 0.1667, 0.7361, 0.1667, 0.7778, 0.1667, 0.8889, 0.1667, 0.9306, 0.2039, 0.9232, 0.1879, 0.8847, 0.1454, 0.8847, 0.1295, 0.9232, 0.1667, 0.9306, 0.1667, 0.8889, 0.8726, 0.8726, 0.9021, 0.9021, 0.9232, 0.8705, 0.8847, 0.8546, 0.794, 0.794, 0.7646, 0.7646, 0.7435, 0.7961, 0.782, 0.8121, 0.8847, 0.8546, 0.9232, 0.8705, 0.9306, 0.8333, 0.8889, 0.8333, 0.782, 0.8121, 0.7435, 0.7961, 0.7361, 0.8333, 0.7778, 0.8333, 0.8889, 0.8333, 0.9306, 0.8333, 0.9232, 0.7961, 0.8847, 0.8121, 0.7778, 0.8333, 0.7361, 0.8333, 0.7435, 0.8705, 0.782, 0.8546, 0.8847, 0.8121, 0.9232, 0.7961, 0.9021, 0.7646, 0.8726, 0.794, 0.782, 0.8546, 0.7435, 0.8705, 0.7646, 0.9021, 0.794, 0.8726, 0.8726, 0.794, 0.9021, 0.7646, 0.8705, 0.7435, 0.8546, 0.782, 0.794, 0.8726, 0.7646, 0.9021, 0.7961, 0.9232, 0.8121, 0.8847, 0.8546, 0.782, 0.8705, 0.7435, 0.8333, 0.7361, 0.8333, 0.7778, 0.8333, 0.8889, 0.8333, 0.9306, 0.8705, 0.9232, 0.8546, 0.8847, 0.8121, 0.8847, 0.7961, 0.9232, 0.8333, 0.9306, 0.8333, 0.8889, 0.8333, 0.7778, 0.8333, 0.7361, 0.7961, 0.7435, 0.8121, 0.782, 0.8546, 0.8847, 0.8705, 0.9232, 0.9021, 0.9021, 0.8726, 0.8726, 0.8121, 0.782, 0.7961, 0.7435, 0.7646, 0.7646, 0.794, 0.794, 0.8847, 0.1879, 0.9232, 0.2039, 0.9306, 0.1667, 0.8889, 0.1667, 0.782, 0.1454, 0.7435, 0.1295, 0.7361, 0.1667, 0.7778, 0.1667, 0.8889, 0.1667, 0.9306, 0.1667, 0.9232, 0.1295, 0.8847, 0.1454, 0.7778, 0.1667, 0.7361, 0.1667, 0.7435, 0.2039, 0.782, 0.1879, 0.8847, 0.1454, 0.9232, 0.1295, 0.9021, 0.09792, 0.8726, 0.1274, 0.782, 0.1879, 0.7435, 0.2039, 0.7646, 0.2354, 0.794, 0.206, 0.8726, 0.1274, 0.9021, 0.09792, 0.8705, 0.07685, 0.8546, 0.1153, 0.794, 0.206, 0.7646, 0.2354, 0.7961, 0.2565, 0.8121, 0.218, 0.8546, 0.1153, 0.8705, 0.07685, 0.8333, 0.06944, 0.8333, 0.1111, 0.8333, 0.2222, 0.8333, 0.2639, 0.8705, 0.2565, 0.8546, 0.218, 0.8121, 0.218, 0.7961, 0.2565, 0.8333, 0.2639, 0.8333, 0.2222, 0.8333, 0.1111, 0.8333, 0.06944, 0.7961, 0.07685, 0.8121, 0.1153, 0.8546, 0.218, 0.8705, 0.2565, 0.9021, 0.2354, 0.8726, 0.206, 0.8121, 0.1153, 0.7961, 0.07685, 0.7646, 0.09792, 0.794, 0.1274, 0.8726, 0.206, 0.9021, 0.2354, 0.9232, 0.2039, 0.8847, 0.1879, 0.794, 0.1274, 0.7646, 0.09792, 0.7435, 0.1295, 0.782, 0.1454, 0.8333, 0.7778, 0.8546, 0.782, 0.8546, 0.782, 0.8333, 0.7778, 0.07684, 0.8705, 0.09792, 0.9021, 0.09792, 0.9021, 0.07684, 0.8705, 0.8546, 0.782, 0.8726, 0.794, 0.8726, 0.794, 0.8546, 0.782, 0.2354, 0.7646, 0.2039, 0.7435, 0.2039, 0.7435, 0.2354, 0.7646, 0.8726, 0.794, 0.8847, 0.8121, 0.8847, 0.8121, 0.8726, 0.794, 0.09792, 0.9021, 0.1295, 0.9232, 0.1295, 0.9232, 0.09792, 0.9021, 0.8847, 0.8121, 0.8889, 0.8333, 0.8889, 0.8333, 0.8847, 0.8121, 0.9232, 0.2039, 0.9306, 0.1667, 0.9306, 0.1667, 0.9232, 0.2039, 0.2039, 0.7435, 0.1667, 0.7361, 0.1667, 0.7361, 0.2039, 0.7435, 0.8889, 0.8333, 0.8847, 0.8546, 0.8847, 0.8546, 0.8889, 0.8333, 0.7435, 0.1295, 0.7361, 0.1667, 0.7361, 0.1667, 0.7435, 0.1295, 0.1667, 0.9306, 0.2039, 0.9232, 0.2039, 0.9232, 0.1667, 0.9306, 0.8847, 0.8546, 0.8726, 0.8726, 0.8726, 0.8726, 0.8847, 0.8546, 0.9306, 0.1667, 0.9232, 0.1295, 0.9232, 0.1295, 0.9306, 0.1667, 0.1295, 0.9232, 0.1667, 0.9306, 0.1667, 0.9306, 0.1295, 0.9232, 0.8726, 0.8726, 0.8546, 0.8847, 0.8546, 0.8847, 0.8726, 0.8726, 0.7361, 0.1667, 0.7435, 0.2039, 0.7435, 0.2039, 0.7361, 0.1667, 0.8546, 0.8847, 0.8333, 0.8889, 0.8333, 0.8889, 0.8546, 0.8847, 0.9232, 0.1295, 0.9021, 0.09792, 0.9021, 0.09792, 0.9232, 0.1295, 0.8333, 0.2222, 0.8121, 0.218, 0.8121, 0.218, 0.8333, 0.2222, 0.7435, 0.2039, 0.7646, 0.2354, 0.7646, 0.2354, 0.7435, 0.2039, 0.8121, 0.218, 0.794, 0.206, 0.794, 0.206, 0.8121, 0.218, 0.9021, 0.09792, 0.8705, 0.07685, 0.8705, 0.07685, 0.9021, 0.09792, 0.06944, 0.1667, 0.07684, 0.2039, 0.07684, 0.2039, 0.06944, 0.1667, 0.794, 0.206, 0.782, 0.1879, 0.782, 0.1879, 0.794, 0.206, 0.7646, 0.2354, 0.7961, 0.2565, 0.7961, 0.2565, 0.7646, 0.2354, 0.2565, 0.1295, 0.2354, 0.09792, 0.2354, 0.09792, 0.2565, 0.1295, 0.782, 0.1879, 0.7778, 0.1667, 0.7778, 0.1667, 0.782, 0.1879, 0.8705, 0.07685, 0.8333, 0.06944, 0.8333, 0.06944, 0.8705, 0.07685, 0.07684, 0.2039, 0.09792, 0.2354, 0.09792, 0.2354, 0.07684, 0.2039, 0.7778, 0.1667, 0.782, 0.1454, 0.782, 0.1454, 0.7778, 0.1667, 0.8333, 0.2639, 0.8705, 0.2565, 0.8705, 0.2565, 0.8333, 0.2639, 0.2354, 0.09792, 0.2039, 0.07685, 0.2039, 0.07685, 0.2354, 0.09792, 0.782, 0.1454, 0.794, 0.1274, 0.794, 0.1274, 0.782, 0.1454, 0.7961, 0.2565, 0.8333, 0.2639, 0.8333, 0.2639, 0.7961, 0.2565, 0.794, 0.1274, 0.8121, 0.1153, 0.8121, 0.1153, 0.794, 0.1274, 0.09792, 0.2354, 0.1295, 0.2565, 0.1295, 0.2565, 0.09792, 0.2354, 0.8333, 0.06944, 0.7961, 0.07685, 0.7961, 0.07685, 0.8333, 0.06944, 0.8121, 0.1153, 0.8333, 0.1111, 0.8333, 0.1111, 0.8121, 0.1153, 0.2039, 0.07685, 0.1667, 0.06944, 0.1667, 0.06944, 0.2039, 0.07685, 0.8705, 0.2565, 0.9021, 0.2354, 0.9021, 0.2354, 0.8705, 0.2565, 0.8333, 0.1111, 0.8546, 0.1153, 0.8546, 0.1153, 0.8333, 0.1111, 0.1667, 0.2639, 0.2039, 0.2565, 0.2039, 0.2565, 0.1667, 0.2639, 0.7961, 0.07685, 0.7646, 0.09792, 0.7646, 0.09792, 0.7961, 0.07685, 0.8546, 0.1153, 0.8726, 0.1274, 0.8726, 0.1274, 0.8546, 0.1153, 0.1295, 0.2565, 0.1667, 0.2639, 0.1667, 0.2639, 0.1295, 0.2565, 0.9021, 0.2354, 0.9232, 0.2039, 0.9232, 0.2039, 0.9021, 0.2354, 0.8726, 0.1274, 0.8847, 0.1454, 0.8847, 0.1454, 0.8726, 0.1274, 0.1667, 0.06944, 0.1295, 0.07685, 0.1295, 0.07685, 0.1667, 0.06944, 0.7646, 0.09792, 0.7435, 0.1295, 0.7435, 0.1295, 0.7646, 0.09792, 0.8847, 0.1454, 0.8889, 0.1667, 0.8889, 0.1667, 0.8847, 0.1454, 0.2039, 0.2565, 0.2354, 0.2354, 0.2354, 0.2354, 0.2039, 0.2565, 0.8889, 0.1667, 0.8847, 0.1879, 0.8847, 0.1879, 0.8889, 0.1667, 0.1295, 0.07685, 0.09792, 0.09792, 0.09792, 0.09792, 0.1295, 0.07685, 0.8847, 0.1879, 0.8726, 0.206, 0.8726, 0.206, 0.8847, 0.1879, 0.2354, 0.2354, 0.2565, 0.2039, 0.2565, 0.2039, 0.2354, 0.2354, 0.8726, 0.206, 0.8546, 0.218, 0.8546, 0.218, 0.8726, 0.206, 0.09792, 0.09792, 0.07684, 0.1295, 0.07684, 0.1295, 0.09792, 0.09792, 0.9021, 0.9021, 0.9232, 0.8705, 0.9232, 0.8705, 0.9021, 0.9021, 0.8546, 0.218, 0.8333, 0.2222, 0.8333, 0.2222, 0.8546, 0.218, 0.2565, 0.2039, 0.2639, 0.1667, 0.2639, 0.1667, 0.2565, 0.2039, 0.7646, 0.7646, 0.7435, 0.7961, 0.7435, 0.7961, 0.7646, 0.7646, 0.1667, 0.2222, 0.1454, 0.218, 0.1454, 0.218, 0.1667, 0.2222, 0.07684, 0.1295, 0.06944, 0.1667, 0.06944, 0.1667, 0.07684, 0.1295, 0.0, 0.0, 0.0, 0.0, 0.0, 0.0, 0.0, 0.0, 0.0, 0.0, 0.0, 0.0, 0.0, 0.0, 0.0, 0.0, 0.0, 0.0, 0.0, 0.0, 0.0, 0.0, 0.0, 0.0, 0.0, 0.0, 0.0, 0.0, 0.0, 0.0, 0.0, 0.0, 0.0, 0.0, 0.0, 0.0, 0.0, 0.0, 0.0, 0.0, 0.0, 0.0, 0.0, 0.0, 0.0, 0.0, 0.0, 0.0, 0.0, 0.0, 0.0, 0.0, 0.0, 0.0, 0.0, 0.0, 0.0, 0.0, 0.0, 0.0, 0.0, 0.0, 0.0, 0.0, 0.0, 0.0, 0.0, 0.0, 0.0, 0.0, 0.0, 0.0, 0.0, 0.0, 0.0, 0.0, 0.0, 0.0, 0.0, 0.0, 0.0, 0.0, 0.0, 0.0, 0.0, 0.0, 0.0, 0.0, 0.3333, 0.0, 0.3333, 0.0, 0.0, 0.0, 0.0, 0.0, 0.875, 0.3333, 1.0, 0.3333, 0.0, 0.0, 0.0, 0.0, 0.0, 0.0, 0.0, 0.0, 0.0, 0.0, 0.0, 0.0, 0.0, 0.0, 1.0, 0.6667, 0.875, 0.6667, 0.0, 0.0, 0.0, 0.0, 0.0, 0.0, 0.0, 0.0, 0.0, 0.0, 0.0, 0.0, 0.0, 0.0, 0.0, 0.0, 0.6667, 0.0, 0.0, 0.0, 0.0, 0.0, 0.6667, 0.0, 0.3333, 0.0, 0.0, 0.0, 0.0, 0.0, 0.0, 0.0, 0.0, 0.0, 0.0, 0.0, 0.0, 0.0, 0.0, 0.0, 0.6667, 0.0, 0.6667, 0.125, 0.3333, 0.125, 0.0, 0.0, 0.0, 0.0, 0.0, 0.0, 0.0, 0.0, 0.0, 0.0, 0.0, 0.0, 0.0, 0.0, 0.0, 0.0, 1.0, 0.6667, 1.0, 0.6667, 0.0, 0.0, 0.0, 0.0, 0.0, 0.6667, 0.0, 0.0, 0.0, 0.0, 0.0, 0.0, 0.0, 0.0, 0.0, 0.0, 0.0, 0.0, 0.0, 0.0, 0.0, 0.3333, 0.125, 0.3333, 0.125, 0.6667, 0.875, 0.3333, 0.875, 0.6667, 1.0, 0.6667, 0.0, 0.0, 0.0, 0.0, 0.0, 0.0, 0.0, 0.0, 0.0, 0.0, 0.0, 0.0, 0.0, 0.0, 1.0, 0.3333, 1.0, 0.3333, 1.0, 0.3333, 0.0, 0.0, 0.0, 0.0, 0.6667, 1.0, 0.0, 0.0, 0.0, 0.0, 0.0, 0.0, 0.0, 0.0, 0.0, 0.0, 0.0, 0.0, 0.0, 0.0, 0.3333, 1.0, 0.3333, 0.875, 0.6667, 0.875, 0.6667, 1.0, 0.6667, 1.0, 0.0, 0.0, 0.0, 0.0, 0.6667, 1.0, 0.6667, 0.875, 0.3333, 0.875, 0.3333, 1.0, 0.0, 0.0, 0.0, 0.0, 0.0, 0.0, 0.0, 0.0, 0.0, 0.0, 0.0, 0.0, 0.0, 0.0, 0.0, 0.6667, 0.125, 0.6667, 0.125, 0.3333, 0.0, 0.3333, 0.0, 0.0, 0.0, 0.0, 0.0, 0.0, 0.0, 0.0, 0.0, 0.0, 0.0, 0.0, 0.0, 0.0, 0.3333, 1.0, 0.0, 0.0, 0.0, 0.0, 0.3333, 1.0, 0.3333, 0.0, 0.3333, 0.125, 0.6667, 0.125, 0.6667, 0.0, 0.0, 0.0, 0.0, 0.0, 0.0, 0.0, 0.0, 0.0, 0.0, 0.0, 0.0, 0.0, 0.0, 0.0, 0.0, 0.6667, 0.0, 0.6667, 0.0, 0.0, 0.0, 0.0, 0.0, 0.0, 0.0, 0.0, 0.0, 0.0, 0.0, 0.0, 0.0, 0.3333, 0.0, 0.0, 0.0, 0.0, 0.0, 0.3333, 0.0, 0.0, 0.0, 0.0, 0.0, 0.0, 0.0, 0.0, 0.0, 0.0, 0.0, 0.0, 0.0, 0.0, 0.0, 0.0, 0.0, 0.0, 0.0, 0.0, 0.0, 0.0, 0.0, 0.0, 0.0, 0.0, 0.0, 0.0, 0.0, 0.0, 0.0, 0.0, 0.0, 0.0, 0.0, 0.0, 0.0, 0.0, 0.0, 0.0, 0.0, 0.0, 0.0, 0.0, 0.0, 0.0, 0.0, 0.0, 0.0, 0.0, 0.0, 0.0, 0.0, 0.0, 0.0, 0.0, 0.0, 0.0, 0.0, 0.0, 0.0, 0.0, 0.0, 0.0])
me_plane.use_remesh_fix_poles = True
me_plane.use_remesh_preserve_attributes = False
me_plane.use_mirror_vertex_groups = False
me_plane.update()

# ---- objects
ob_plane = bpy.data.objects.new('Plane', me_plane)

# ---- transforms, parenting, visibility, modifiers, constraints
ob_plane.location = (0.0, 0.0, 0.0)
ob_plane.lineart.crease_threshold = 0.0

# ---- collection membership
col_collection.objects.link(ob_plane)

# ---- scene / render settings (as saved in the file)
scene.frame_start = 1; scene.frame_end = 250; scene.frame_set(1)
scene.render.engine = 'BLENDER_EEVEE_NEXT'
scene.cycles.use_denoising = False
scene.cycles.samples = 128
scene.cycles.sampling_pattern = 'TABULATED_SOBOL'
scene.cycles.use_adaptive_sampling = False
scene.cycles.use_light_tree = False
scene.view_settings.view_transform = 'Filmic'
bpy.context.view_layer.update()

# ---- added for rendering (the .blend has no active camera and no usable light): camera, sun
cam_auto = bpy.data.cameras.new('AutoCamera')
cam_auto.lens = 50.0
cam_auto.sensor_width = 36.0
cam_auto.clip_end = 1000.0
ob_auto_camera = bpy.data.objects.new('AutoCamera', cam_auto)
scene.collection.objects.link(ob_auto_camera)
ob_auto_camera.location = (4.82915, -5.79498, 4.43832)
ob_auto_camera.rotation_euler = (1.09748, -7.21219e-08, 0.694738)
scene.camera = ob_auto_camera
light_auto_sun = bpy.data.lights.new('AutoSun', 'SUN')
light_auto_sun.energy = 3.0
light_auto_sun.angle = 0.0523599
ob_auto_sun = bpy.data.objects.new('AutoSun', light_auto_sun)
scene.collection.objects.link(ob_auto_sun)
ob_auto_sun.rotation_euler = (0.872665, 0.174533, 0.523599)
bpy.context.view_layer.update()
